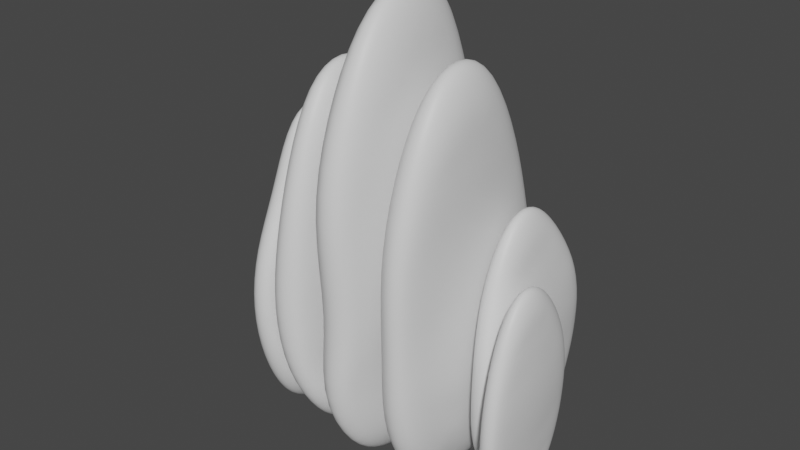 # Source: Hive3UnwrappedAndPaintable.blend  (saved by Blender 2.92.15; exported with 4.5.12 LTS)
import bpy
from mathutils import Matrix  # noqa: F401  (used for matrix-valued properties, if any)

bpy.ops.wm.read_factory_settings(use_empty=True)
scene = bpy.context.scene
scene.name = 'Scene'

# ---- collections
col_collection = bpy.data.collections.new('Collection'); scene.collection.children.link(col_collection)

# ---- materials (node trees are filled in below, after node groups)
mat_hive = bpy.data.materials.new('Hive')
mat_hive.use_transparent_shadow = False

# ---- material node trees
mat_hive.use_nodes = True; mat_hive.node_tree.nodes.clear()
_N = mat_hive.node_tree.nodes; _L = mat_hive.node_tree.links
n0 = _N.new('ShaderNodeBsdfPrincipled'); n0.name = 'Principled BSDF'; n0.location = (10, 300)
n0.distribution = 'GGX'
n0.subsurface_method = 'BURLEY'
n0.inputs[3].default_value = 1.45
n0.inputs[27].default_value = (0.0, 0.0, 0.0, 1.0)
n0.inputs[28].default_value = 1.0
n1 = _N.new('ShaderNodeOutputMaterial'); n1.name = 'Material Output'; n1.location = (300, 300)
_L.new(n0.outputs[0], n1.inputs[0])
n1.is_active_output = True

# ---- world
world_world = bpy.data.worlds.new('World'); scene.world = world_world
world_world.use_nodes = True; world_world.node_tree.nodes.clear()
_N = world_world.node_tree.nodes; _L = world_world.node_tree.links
n0 = _N.new('ShaderNodeOutputWorld'); n0.name = 'World Output'; n0.location = (300, 300)
n1 = _N.new('ShaderNodeBackground'); n1.name = 'Background'; n1.location = (10, 300)
n1.inputs[0].default_value = (0.05088, 0.05088, 0.05088, 1.0)
_L.new(n1.outputs[0], n0.inputs[0])
n0.is_active_output = True
world_world.color = (0.05088, 0.05088, 0.05088)
world_world.use_sun_shadow = False
world_world.sun_shadow_jitter_overblur = 0.0

# ---- meshes
me_circle_001 = bpy.data.meshes.new('Circle.001')
me_circle_001.from_pydata([(1.139, 0.381, 0.8784), (1.153, 0.3466, 1.215), (1.144, 0.2504, 1.511), (1.124, 0.09524, 1.73), (1.121, -0.07098, 1.797), (1.123, -0.2349, 1.728), (1.139, -0.3782, 1.501), (1.158, -0.4794, 1.224), (1.157, -0.5147, 0.8975), (1.134, -0.4762, 0.5417), (1.115, -0.38, 0.2842), (1.105, -0.2422, 0.1851), (1.101, -0.07827, 0.1496), (1.101, 0.08896, 0.1788), (1.104, 0.2394, 0.2808), (1.115, 0.3442, 0.5368), (1.15, -0.07739, 0.05469), (1.15, 0.1096, 0.08857), (1.166, -0.2551, 1.832), (1.175, -0.414, 1.559), (1.153, 0.2763, 0.2007), (1.194, -0.5264, 1.242), (1.16, 0.3989, 0.4868), (1.195, -0.5659, 0.8743), (1.182, 0.4432, 0.8685), (1.198, 0.4039, 1.249), (1.173, -0.5227, 0.477), (1.187, 0.2907, 1.583), (1.158, -0.4157, 0.1964), (1.167, 0.1143, 1.834), (1.153, -0.261, 0.09131), (1.166, -0.07098, 1.914), (1.13, -0.09256, 1.064), (1.104, -0.08945, 0.6122), (1.12, -0.08163, 1.433), (1.113, -0.07451, 1.606), (1.091, -0.08395, 0.3738), (1.307, 0.3677, 0.8461), (1.319, 0.3399, 1.189), (1.313, 0.244, 1.493), (1.3, 0.09307, 1.726), (1.299, -0.07098, 1.797), (1.299, -0.2341, 1.724), (1.307, -0.3762, 1.483), (1.32, -0.4748, 1.194), (1.32, -0.5072, 0.8656), (1.304, -0.4702, 0.5199), (1.293, -0.3758, 0.2741), (1.29, -0.2383, 0.1811), (1.288, -0.07581, 0.149), (1.288, 0.08735, 0.1815), (1.29, 0.2294, 0.277), (1.295, 0.3335, 0.5185), (1.243, -0.07593, 0.0541), (1.243, 0.1082, 0.09062), (1.255, -0.2551, 1.832), (1.26, -0.4138, 1.553), (1.245, 0.2701, 0.1997), (1.276, -0.5254, 1.229), (1.251, 0.3919, 0.4785), (1.277, -0.5624, 0.8594), (1.266, 0.4342, 0.8517), (1.281, 0.3993, 1.237), (1.258, -0.5202, 0.4677), (1.272, 0.2867, 1.575), (1.248, -0.4143, 0.1941), (1.255, 0.1136, 1.833), (1.245, -0.2593, 0.09037), (1.255, -0.07098, 1.914), (1.356, -0.08107, 1.015), (1.327, -0.0789, 0.581), (1.334, -0.07543, 1.404), (1.317, -0.07169, 1.594), (1.306, -0.07674, 0.3589), (1.224, 0.4551, 0.86), (1.241, 0.4163, 1.254), (1.23, 0.2989, 1.599), (1.211, 0.1189, 1.86), (1.21, -0.07098, 1.943), (1.21, -0.2604, 1.859), (1.216, -0.4234, 1.572), (1.234, -0.5383, 1.242), (1.235, -0.5776, 0.863), (1.214, -0.5337, 0.4576), (1.203, -0.4245, 0.1746), (1.199, -0.2652, 0.06765), (1.198, -0.07655, 0.03035), (1.197, 0.1141, 0.06688), (1.2, 0.2827, 0.1802), (1.206, 0.4093, 0.4719)], [], [(17, 16, 12, 13), (19, 18, 5, 6), (20, 17, 13, 14), (21, 19, 6, 7), (22, 20, 14, 15), (23, 21, 7, 8), (25, 24, 0, 1), (24, 22, 15, 0), (26, 23, 8, 9), (27, 25, 1, 2), (28, 26, 9, 10), (29, 27, 2, 3), (30, 28, 10, 11), (31, 29, 3, 4), (16, 30, 11, 12), (18, 31, 4, 5), (79, 78, 31, 18), (86, 85, 30, 16), (78, 77, 29, 31), (85, 84, 28, 30), (77, 76, 27, 29), (84, 83, 26, 28), (76, 75, 25, 27), (83, 82, 23, 26), (74, 89, 22, 24), (75, 74, 24, 25), (82, 81, 21, 23), (89, 88, 20, 22), (81, 80, 19, 21), (88, 87, 17, 20), (80, 79, 18, 19), (87, 86, 16, 17), (36, 11, 10), (12, 11, 36), (12, 36, 13), (13, 36, 14), (14, 36, 15), (36, 33, 15), (36, 9, 33), (10, 9, 36), (15, 33, 0), (33, 32, 0), (8, 33, 9), (33, 8, 32), (8, 7, 32), (0, 32, 1), (32, 34, 1), (32, 7, 34), (7, 6, 34), (1, 34, 2), (34, 35, 2), (34, 6, 35), (6, 5, 35), (2, 35, 3), (3, 35, 4), (4, 35, 5), (54, 50, 49, 53), (56, 43, 42, 55), (57, 51, 50, 54), (58, 44, 43, 56), (59, 52, 51, 57), (60, 45, 44, 58), (62, 38, 37, 61), (61, 37, 52, 59), (63, 46, 45, 60), (64, 39, 38, 62), (65, 47, 46, 63), (66, 40, 39, 64), (67, 48, 47, 65), (68, 41, 40, 66), (53, 49, 48, 67), (55, 42, 41, 68), (79, 55, 68, 78), (86, 53, 67, 85), (78, 68, 66, 77), (85, 67, 65, 84), (77, 66, 64, 76), (84, 65, 63, 83), (76, 64, 62, 75), (83, 63, 60, 82), (74, 61, 59, 89), (75, 62, 61, 74), (82, 60, 58, 81), (89, 59, 57, 88), (81, 58, 56, 80), (88, 57, 54, 87), (80, 56, 55, 79), (87, 54, 53, 86), (73, 47, 48), (49, 73, 48), (49, 50, 73), (50, 51, 73), (51, 52, 73), (73, 52, 70), (73, 70, 46), (47, 73, 46), (52, 37, 70), (70, 37, 69), (45, 46, 70), (70, 69, 45), (45, 69, 44), (37, 38, 69), (69, 38, 71), (69, 71, 44), (44, 71, 43), (38, 39, 71), (71, 39, 72), (71, 72, 43), (43, 72, 42), (39, 40, 72), (40, 41, 72), (41, 42, 72)])
me_circle_001.polygons.foreach_set('use_smooth', [True] * 112)
_uv = me_circle_001.uv_layers.new(name='UVMap')
_uv.uv.foreach_set('vector', [0.7817, 0.4796, 0.7627, 0.4971, 0.7527, 0.4786, 0.7783, 0.4694, 0.9066, 0.5412, 0.932, 0.5265, 0.9312, 0.5376, 0.9056, 0.5486, 0.7955, 0.4713, 0.7817, 0.4796, 0.7783, 0.4694, 0.7955, 0.464, 0.8766, 0.5493, 0.9066, 0.5412, 0.9056, 0.5486, 0.8768, 0.555, 0.815, 0.4623, 0.7955, 0.4713, 0.7955, 0.464, 0.8155, 0.4555, 0.8443, 0.5503, 0.8766, 0.5493, 0.8768, 0.555, 0.8457, 0.5561, 0.8765, 0.458, 0.8442, 0.4563, 0.8443, 0.4498, 0.8755, 0.4508, 0.8442, 0.4563, 0.815, 0.4623, 0.8155, 0.4555, 0.8443, 0.4498, 0.813, 0.5435, 0.8443, 0.5503, 0.8457, 0.5561, 0.8151, 0.5503, 0.9062, 0.466, 0.8765, 0.458, 0.8755, 0.4508, 0.9046, 0.4576, 0.7941, 0.5345, 0.813, 0.5435, 0.8151, 0.5503, 0.7947, 0.5421, 0.9312, 0.4785, 0.9062, 0.466, 0.9046, 0.4576, 0.9306, 0.4672, 0.7813, 0.5267, 0.7941, 0.5345, 0.7947, 0.5421, 0.7783, 0.5372, 0.9515, 0.4952, 0.9312, 0.4785, 0.9306, 0.4672, 0.9561, 0.4734, 0.7628, 0.5093, 0.7813, 0.5267, 0.7783, 0.5372, 0.7533, 0.5279, 0.932, 0.5265, 0.9516, 0.5096, 0.9561, 0.5311, 0.9312, 0.5376, 0.9301, 0.5219, 0.9469, 0.5024, 0.9516, 0.5096, 0.932, 0.5265, 0.7692, 0.5032, 0.7841, 0.5227, 0.7813, 0.5267, 0.7628, 0.5093, 0.9469, 0.5024, 0.9293, 0.4831, 0.9312, 0.4785, 0.9515, 0.4952, 0.7841, 0.5227, 0.7951, 0.5311, 0.7941, 0.5345, 0.7813, 0.5267, 0.9293, 0.4831, 0.9053, 0.47, 0.9062, 0.466, 0.9312, 0.4785, 0.7951, 0.5311, 0.8132, 0.5399, 0.813, 0.5435, 0.7941, 0.5345, 0.9053, 0.47, 0.8761, 0.4617, 0.8765, 0.458, 0.9062, 0.466, 0.8132, 0.5399, 0.8438, 0.5467, 0.8443, 0.5503, 0.813, 0.5435, 0.8441, 0.46, 0.8155, 0.466, 0.815, 0.4623, 0.8442, 0.4563, 0.8761, 0.4617, 0.8441, 0.46, 0.8442, 0.4563, 0.8765, 0.458, 0.8438, 0.5467, 0.8758, 0.5457, 0.8766, 0.5493, 0.8443, 0.5503, 0.8155, 0.466, 0.7965, 0.4748, 0.7955, 0.4713, 0.815, 0.4623, 0.8758, 0.5457, 0.9055, 0.5372, 0.9066, 0.5412, 0.8766, 0.5493, 0.7965, 0.4748, 0.7845, 0.4836, 0.7817, 0.4796, 0.7955, 0.4713, 0.9055, 0.5372, 0.9301, 0.5219, 0.932, 0.5265, 0.9066, 0.5412, 0.7845, 0.4836, 0.7692, 0.5032, 0.7627, 0.4971, 0.7817, 0.4796, 0.7633, 0.5728, 0.7783, 0.5372, 0.7947, 0.5421, 0.7533, 0.5279, 0.7783, 0.5372, 0.7633, 0.5728, 0.7527, 0.4786, 0.7597, 0.4313, 0.7783, 0.4694, 0.7783, 0.4694, 0.7597, 0.4313, 0.7955, 0.464, 0.7955, 0.464, 0.7597, 0.4313, 0.8155, 0.4555, 0.7597, 0.4313, 0.7914, 0.4025, 0.8155, 0.4555, 0.7633, 0.5728, 0.8151, 0.5503, 0.7955, 0.598, 0.7947, 0.5421, 0.8151, 0.5503, 0.7633, 0.5728, 0.8155, 0.4555, 0.7914, 0.4025, 0.8443, 0.4498, 0.7914, 0.4025, 0.8704, 0.3891, 0.8443, 0.4498, 0.8457, 0.5561, 0.7955, 0.598, 0.8151, 0.5503, 0.7955, 0.598, 0.8457, 0.5561, 0.8701, 0.6093, 0.8457, 0.5561, 0.8768, 0.555, 0.8701, 0.6093, 0.8443, 0.4498, 0.8704, 0.3891, 0.8755, 0.4508, 0.8704, 0.3891, 0.9277, 0.4171, 0.8755, 0.4508, 0.8701, 0.6093, 0.8768, 0.555, 0.9262, 0.5841, 0.8768, 0.555, 0.9056, 0.5486, 0.9262, 0.5841, 0.8755, 0.4508, 0.9277, 0.4171, 0.9046, 0.4576, 0.9277, 0.4171, 0.9465, 0.4397, 0.9046, 0.4576, 0.9262, 0.5841, 0.9056, 0.5486, 0.9459, 0.5634, 0.9056, 0.5486, 0.9312, 0.5376, 0.9459, 0.5634, 0.9046, 0.4576, 0.9465, 0.4397, 0.9306, 0.4672, 0.9306, 0.4672, 0.9465, 0.4397, 0.9561, 0.4734, 0.9561, 0.5311, 0.9459, 0.5634, 0.9312, 0.5376, 0.788, 0.4864, 0.7953, 0.4901, 0.7898, 0.5033, 0.7776, 0.5032, 0.9024, 0.5339, 0.8957, 0.5294, 0.9164, 0.5169, 0.926, 0.5193, 0.7986, 0.4776, 0.8036, 0.4813, 0.7953, 0.4901, 0.788, 0.4864, 0.8743, 0.5421, 0.8714, 0.5365, 0.8957, 0.5294, 0.9024, 0.5339, 0.8168, 0.4693, 0.8202, 0.4742, 0.8036, 0.4813, 0.7986, 0.4776, 0.8441, 0.5431, 0.8451, 0.5375, 0.8714, 0.5365, 0.8743, 0.5421, 0.8745, 0.4653, 0.8708, 0.471, 0.844, 0.4699, 0.8439, 0.4638, 0.8439, 0.4638, 0.844, 0.4699, 0.8202, 0.4742, 0.8168, 0.4693, 0.8149, 0.5368, 0.8194, 0.5324, 0.8451, 0.5375, 0.8441, 0.5431, 0.9024, 0.4731, 0.8955, 0.4778, 0.8708, 0.471, 0.8745, 0.4653, 0.7973, 0.5286, 0.8026, 0.5253, 0.8194, 0.5324, 0.8149, 0.5368, 0.9252, 0.4859, 0.9158, 0.489, 0.8955, 0.4778, 0.9024, 0.4731, 0.7876, 0.52, 0.7949, 0.5165, 0.8026, 0.5253, 0.7973, 0.5286, 0.9381, 0.5025, 0.9237, 0.5028, 0.9158, 0.489, 0.9252, 0.4859, 0.7776, 0.5032, 0.7898, 0.5033, 0.7949, 0.5165, 0.7876, 0.52, 0.926, 0.5193, 0.9164, 0.5169, 0.9237, 0.5028, 0.9381, 0.5025, 0.9301, 0.5219, 0.926, 0.5193, 0.9381, 0.5025, 0.9469, 0.5024, 0.7692, 0.5032, 0.7776, 0.5032, 0.7876, 0.52, 0.7841, 0.5227, 0.9469, 0.5024, 0.9381, 0.5025, 0.9252, 0.4859, 0.9293, 0.4831, 0.7841, 0.5227, 0.7876, 0.52, 0.7973, 0.5286, 0.7951, 0.5311, 0.9293, 0.4831, 0.9252, 0.4859, 0.9024, 0.4731, 0.9053, 0.47, 0.7951, 0.5311, 0.7973, 0.5286, 0.8149, 0.5368, 0.8132, 0.5399, 0.9053, 0.47, 0.9024, 0.4731, 0.8745, 0.4653, 0.8761, 0.4617, 0.8132, 0.5399, 0.8149, 0.5368, 0.8441, 0.5431, 0.8438, 0.5467, 0.8441, 0.46, 0.8439, 0.4638, 0.8168, 0.4693, 0.8155, 0.466, 0.8761, 0.4617, 0.8745, 0.4653, 0.8439, 0.4638, 0.8441, 0.46, 0.8438, 0.5467, 0.8441, 0.5431, 0.8743, 0.5421, 0.8758, 0.5457, 0.8155, 0.466, 0.8168, 0.4693, 0.7986, 0.4776, 0.7965, 0.4748, 0.8758, 0.5457, 0.8743, 0.5421, 0.9024, 0.5339, 0.9055, 0.5372, 0.7965, 0.4748, 0.7986, 0.4776, 0.788, 0.4864, 0.7845, 0.4836, 0.9055, 0.5372, 0.9024, 0.5339, 0.926, 0.5193, 0.9301, 0.5219, 0.7845, 0.4836, 0.788, 0.4864, 0.7776, 0.5032, 0.7692, 0.5032, 0.8079, 0.5036, 0.8026, 0.5253, 0.7949, 0.5165, 0.7898, 0.5033, 0.8079, 0.5036, 0.7949, 0.5165, 0.7898, 0.5033, 0.7953, 0.4901, 0.8079, 0.5036, 0.7953, 0.4901, 0.8036, 0.4813, 0.8079, 0.5036, 0.8036, 0.4813, 0.8202, 0.4742, 0.8079, 0.5036, 0.8079, 0.5036, 0.8202, 0.4742, 0.8246, 0.504, 0.8079, 0.5036, 0.8246, 0.504, 0.8194, 0.5324, 0.8026, 0.5253, 0.8079, 0.5036, 0.8194, 0.5324, 0.8202, 0.4742, 0.844, 0.4699, 0.8246, 0.504, 0.8246, 0.504, 0.844, 0.4699, 0.8579, 0.5045, 0.8451, 0.5375, 0.8194, 0.5324, 0.8246, 0.504, 0.8246, 0.504, 0.8579, 0.5045, 0.8451, 0.5375, 0.8451, 0.5375, 0.8579, 0.5045, 0.8714, 0.5365, 0.844, 0.4699, 0.8708, 0.471, 0.8579, 0.5045, 0.8579, 0.5045, 0.8708, 0.471, 0.8892, 0.5041, 0.8579, 0.5045, 0.8892, 0.5041, 0.8714, 0.5365, 0.8714, 0.5365, 0.8892, 0.5041, 0.8957, 0.5294, 0.8708, 0.471, 0.8955, 0.4778, 0.8892, 0.5041, 0.8892, 0.5041, 0.8955, 0.4778, 0.9053, 0.5034, 0.8892, 0.5041, 0.9053, 0.5034, 0.8957, 0.5294, 0.8957, 0.5294, 0.9053, 0.5034, 0.9164, 0.5169, 0.8955, 0.4778, 0.9158, 0.489, 0.9053, 0.5034, 0.9158, 0.489, 0.9237, 0.5028, 0.9053, 0.5034, 0.9237, 0.5028, 0.9164, 0.5169, 0.9053, 0.5034])
me_circle_001.materials.append(mat_hive)
me_circle_001.use_remesh_fix_poles = True
me_circle_001.use_remesh_preserve_attributes = False
me_circle_001.use_mirror_vertex_groups = False
me_circle_001.update()
me_circle_002 = bpy.data.meshes.new('Circle.002')
me_circle_002.from_pydata([(0.8472, 0.9163, 1.112), (0.8632, 0.8533, 1.496), (0.8377, 0.7159, 1.825), (0.8052, 0.5167, 2.072), (0.8008, 0.316, 2.151), (0.8008, 0.1196, 2.064), (0.8027, -0.0477, 1.758), (0.8367, -0.1697, 1.444), (0.8639, -0.2264, 1.109), (0.829, -0.1813, 0.6802), (0.7794, -0.03779, 0.3175), (0.7678, 0.1591, 0.1717), (0.7766, 0.3855, 0.1371), (0.7901, 0.6037, 0.2086), (0.8023, 0.7825, 0.3694), (0.8178, 0.8946, 0.7083), (0.8329, 0.3718, 0.01863), (0.8453, 0.6138, 0.09321), (0.8544, 0.09442, 2.193), (0.8545, -0.09343, 1.844), (0.8566, 0.8178, 0.2711), (0.8874, -0.2269, 1.478), (0.869, 0.9561, 0.6509), (0.9193, -0.2919, 1.102), (0.901, 0.9852, 1.105), (0.9198, 0.9167, 1.542), (0.8799, -0.2418, 0.6146), (0.8853, 0.7564, 1.904), (0.8311, -0.08638, 0.2179), (0.8548, 0.5379, 2.194), (0.8236, 0.1254, 0.06292), (0.8544, 0.316, 2.292), (0.7925, 0.3323, 1.228), (0.7703, 0.3535, 0.7065), (0.7898, 0.3352, 1.692), (0.7876, 0.3221, 1.915), (0.7608, 0.3838, 0.4189), (1.068, 0.923, 1.125), (1.088, 0.8636, 1.516), (1.058, 0.7224, 1.838), (1.021, 0.5187, 2.076), (1.015, 0.316, 2.151), (1.015, 0.1196, 2.064), (1.016, -0.04746, 1.757), (1.048, -0.173, 1.442), (1.074, -0.2253, 1.101), (1.037, -0.1824, 0.673), (0.9939, -0.05406, 0.3301), (0.9864, 0.1325, 0.1946), (0.996, 0.3544, 0.165), (1.009, 0.5763, 0.2352), (1.02, 0.7632, 0.389), (1.036, 0.8917, 0.7187), (0.9423, 0.356, 0.03345), (0.9545, 0.6001, 0.1075), (0.9613, 0.09442, 2.193), (0.9614, -0.09341, 1.844), (0.9654, 0.8085, 0.2818), (0.9931, -0.2298, 1.477), (0.9775, 0.9543, 0.6558), (1.024, -0.2923, 1.098), (1.011, 0.9884, 1.111), (1.032, 0.9219, 1.552), (0.9822, -0.2424, 0.6102), (0.995, 0.7592, 1.909), (0.9373, -0.09477, 0.2239), (0.962, 0.5382, 2.195), (0.9327, 0.112, 0.07502), (0.9613, 0.316, 2.292), (1.096, 0.3408, 1.233), (1.05, 0.3397, 0.7181), (1.07, 0.3409, 1.703), (1.043, 0.3249, 1.92), (1.02, 0.3541, 0.4422), (0.9555, 1.004, 1.106), (0.9757, 0.9346, 1.557), (0.938, 0.7675, 1.925), (0.9079, 0.544, 2.226), (0.9079, 0.316, 2.328), (0.9079, 0.08803, 2.226), (0.9079, -0.1052, 1.866), (0.9396, -0.2426, 1.486), (0.9722, -0.3087, 1.098), (0.9306, -0.2573, 0.5959), (0.8841, -0.1022, 0.1956), (0.8787, 0.1118, 0.041), (0.8882, 0.3619, -0.004876), (0.9002, 0.6105, 0.06988), (0.9109, 0.8225, 0.2502), (0.9225, 0.9705, 0.638)], [], [(17, 16, 12, 13), (19, 18, 5, 6), (20, 17, 13, 14), (21, 19, 6, 7), (22, 20, 14, 15), (23, 21, 7, 8), (25, 24, 0, 1), (24, 22, 15, 0), (26, 23, 8, 9), (27, 25, 1, 2), (28, 26, 9, 10), (29, 27, 2, 3), (30, 28, 10, 11), (31, 29, 3, 4), (16, 30, 11, 12), (18, 31, 4, 5), (79, 78, 31, 18), (86, 85, 30, 16), (78, 77, 29, 31), (85, 84, 28, 30), (77, 76, 27, 29), (84, 83, 26, 28), (76, 75, 25, 27), (83, 82, 23, 26), (74, 89, 22, 24), (75, 74, 24, 25), (82, 81, 21, 23), (89, 88, 20, 22), (81, 80, 19, 21), (88, 87, 17, 20), (80, 79, 18, 19), (87, 86, 16, 17), (36, 11, 10), (12, 11, 36), (12, 36, 13), (13, 36, 14), (14, 36, 15), (36, 33, 15), (36, 9, 33), (10, 9, 36), (15, 33, 0), (33, 32, 0), (8, 33, 9), (33, 8, 32), (8, 7, 32), (0, 32, 1), (32, 34, 1), (32, 7, 34), (7, 6, 34), (1, 34, 2), (34, 35, 2), (34, 6, 35), (6, 5, 35), (2, 35, 3), (3, 35, 4), (4, 35, 5), (54, 50, 49, 53), (56, 43, 42, 55), (57, 51, 50, 54), (58, 44, 43, 56), (59, 52, 51, 57), (60, 45, 44, 58), (62, 38, 37, 61), (61, 37, 52, 59), (63, 46, 45, 60), (64, 39, 38, 62), (65, 47, 46, 63), (66, 40, 39, 64), (67, 48, 47, 65), (68, 41, 40, 66), (53, 49, 48, 67), (55, 42, 41, 68), (79, 55, 68, 78), (86, 53, 67, 85), (78, 68, 66, 77), (85, 67, 65, 84), (77, 66, 64, 76), (84, 65, 63, 83), (76, 64, 62, 75), (83, 63, 60, 82), (74, 61, 59, 89), (75, 62, 61, 74), (82, 60, 58, 81), (89, 59, 57, 88), (81, 58, 56, 80), (88, 57, 54, 87), (80, 56, 55, 79), (87, 54, 53, 86), (73, 47, 48), (49, 73, 48), (49, 50, 73), (50, 51, 73), (51, 52, 73), (73, 52, 70), (73, 70, 46), (47, 73, 46), (52, 37, 70), (70, 37, 69), (45, 46, 70), (70, 69, 45), (45, 69, 44), (37, 38, 69), (69, 38, 71), (69, 71, 44), (44, 71, 43), (38, 39, 71), (71, 39, 72), (71, 72, 43), (43, 72, 42), (39, 40, 72), (40, 41, 72), (41, 42, 72)])
me_circle_002.polygons.foreach_set('use_smooth', [True] * 112)
_uv = me_circle_002.uv_layers.new(name='UVMap')
_uv.uv.foreach_set('vector', [0.03536, 0.8384, 0.01058, 0.8644, 0.0002121, 0.8403, 0.03361, 0.8251, 0.1887, 0.9117, 0.2197, 0.8918, 0.2188, 0.9056, 0.1871, 0.9222, 0.05492, 0.826, 0.03536, 0.8384, 0.03361, 0.8251, 0.05636, 0.8171, 0.1543, 0.9219, 0.1887, 0.9117, 0.1871, 0.9222, 0.1539, 0.9295, 0.0818, 0.8137, 0.05492, 0.826, 0.05636, 0.8171, 0.08286, 0.806, 0.1217, 0.9231, 0.1543, 0.9219, 0.1539, 0.9295, 0.122, 0.9304, 0.1539, 0.8093, 0.1172, 0.807, 0.1172, 0.7996, 0.1526, 0.8009, 0.1172, 0.807, 0.0818, 0.8137, 0.08286, 0.806, 0.1172, 0.7996, 0.08429, 0.9188, 0.1217, 0.9231, 0.122, 0.9304, 0.08615, 0.9265, 0.1875, 0.8175, 0.1539, 0.8093, 0.1526, 0.8009, 0.1862, 0.8082, 0.05646, 0.9098, 0.08429, 0.9188, 0.08615, 0.9265, 0.05739, 0.9188, 0.2183, 0.8332, 0.1875, 0.8175, 0.1862, 0.8082, 0.2179, 0.8194, 0.03807, 0.9006, 0.05646, 0.9098, 0.05739, 0.9188, 0.03374, 0.9128, 0.2428, 0.8539, 0.2183, 0.8332, 0.2179, 0.8194, 0.2487, 0.8278, 0.0101, 0.8799, 0.03807, 0.9006, 0.03374, 0.9128, 0.0004942, 0.9032, 0.2197, 0.8918, 0.243, 0.8712, 0.2487, 0.8969, 0.2188, 0.9056, 0.2174, 0.8863, 0.2372, 0.8626, 0.243, 0.8712, 0.2197, 0.8918, 0.01739, 0.8724, 0.0414, 0.8962, 0.03807, 0.9006, 0.0101, 0.8799, 0.2372, 0.8626, 0.2158, 0.8389, 0.2183, 0.8332, 0.2428, 0.8539, 0.0414, 0.8962, 0.05778, 0.9057, 0.05646, 0.9098, 0.03807, 0.9006, 0.2158, 0.8389, 0.1863, 0.8227, 0.1875, 0.8175, 0.2183, 0.8332, 0.05778, 0.9057, 0.0846, 0.9146, 0.08429, 0.9188, 0.05646, 0.9098, 0.1863, 0.8227, 0.1538, 0.8144, 0.1539, 0.8093, 0.1875, 0.8175, 0.0846, 0.9146, 0.1216, 0.9187, 0.1217, 0.9231, 0.08429, 0.9188, 0.1178, 0.8117, 0.08269, 0.8181, 0.0818, 0.8137, 0.1172, 0.807, 0.1538, 0.8144, 0.1178, 0.8117, 0.1172, 0.807, 0.1539, 0.8093, 0.1216, 0.9187, 0.1535, 0.9172, 0.1543, 0.9219, 0.1217, 0.9231, 0.08269, 0.8181, 0.05612, 0.8304, 0.05492, 0.826, 0.0818, 0.8137, 0.1535, 0.9172, 0.1874, 0.9063, 0.1887, 0.9117, 0.1543, 0.9219, 0.05612, 0.8304, 0.0383, 0.8436, 0.03536, 0.8384, 0.05492, 0.826, 0.1874, 0.9063, 0.2174, 0.8863, 0.2197, 0.8918, 0.1887, 0.9117, 0.0383, 0.8436, 0.01739, 0.8724, 0.01058, 0.8644, 0.03536, 0.8384, 0.01246, 0.9632, 0.03374, 0.9128, 0.05739, 0.9188, 0.0004942, 0.9032, 0.03374, 0.9128, 0.01246, 0.9632, 0.0002121, 0.8403, 0.01037, 0.7801, 0.03361, 0.8251, 0.03361, 0.8251, 0.01037, 0.7801, 0.05636, 0.8171, 0.05636, 0.8171, 0.01037, 0.7801, 0.08286, 0.806, 0.01037, 0.7801, 0.04707, 0.7449, 0.08286, 0.806, 0.01246, 0.9632, 0.08615, 0.9265, 0.05485, 0.9887, 0.05739, 0.9188, 0.08615, 0.9265, 0.01246, 0.9632, 0.08286, 0.806, 0.04707, 0.7449, 0.1172, 0.7996, 0.04707, 0.7449, 0.1362, 0.7249, 0.1172, 0.7996, 0.122, 0.9304, 0.05485, 0.9887, 0.08615, 0.9265, 0.05485, 0.9887, 0.122, 0.9304, 0.1427, 0.9998, 0.122, 0.9304, 0.1539, 0.9295, 0.1427, 0.9998, 0.1172, 0.7996, 0.1362, 0.7249, 0.1526, 0.8009, 0.1362, 0.7249, 0.2105, 0.758, 0.1526, 0.8009, 0.1427, 0.9998, 0.1539, 0.9295, 0.2148, 0.9667, 0.1539, 0.9295, 0.1871, 0.9222, 0.2148, 0.9667, 0.1526, 0.8009, 0.2105, 0.758, 0.1862, 0.8082, 0.2105, 0.758, 0.2365, 0.7861, 0.1862, 0.8082, 0.2148, 0.9667, 0.1871, 0.9222, 0.2381, 0.9374, 0.1871, 0.9222, 0.2188, 0.9056, 0.2381, 0.9374, 0.1862, 0.8082, 0.2365, 0.7861, 0.2179, 0.8194, 0.2179, 0.8194, 0.2365, 0.7861, 0.2487, 0.8278, 0.2487, 0.8969, 0.2381, 0.9374, 0.2188, 0.9056, 0.0436, 0.8469, 0.0548, 0.8507, 0.04675, 0.8698, 0.02932, 0.8717, 0.1836, 0.9024, 0.1751, 0.8972, 0.2009, 0.8808, 0.2124, 0.8833, 0.05954, 0.8335, 0.06738, 0.8376, 0.0548, 0.8507, 0.0436, 0.8469, 0.1519, 0.9127, 0.1487, 0.9064, 0.1751, 0.8972, 0.1836, 0.9024, 0.08518, 0.8219, 0.09071, 0.8274, 0.06738, 0.8376, 0.05954, 0.8335, 0.1219, 0.9145, 0.1225, 0.9082, 0.1487, 0.9064, 0.1519, 0.9127, 0.1528, 0.8189, 0.1502, 0.8253, 0.1206, 0.8227, 0.1188, 0.8161, 0.1188, 0.8161, 0.1206, 0.8227, 0.09071, 0.8274, 0.08518, 0.8219, 0.08656, 0.911, 0.09149, 0.9055, 0.1225, 0.9082, 0.1219, 0.9145, 0.1832, 0.8269, 0.1768, 0.8323, 0.1502, 0.8253, 0.1528, 0.8189, 0.06045, 0.9027, 0.06719, 0.8984, 0.09149, 0.9055, 0.08656, 0.911, 0.2107, 0.8423, 0.1995, 0.8462, 0.1768, 0.8323, 0.1832, 0.8269, 0.04568, 0.8929, 0.0547, 0.8877, 0.06719, 0.8984, 0.06045, 0.9027, 0.2266, 0.8628, 0.2091, 0.8634, 0.1995, 0.8462, 0.2107, 0.8423, 0.02932, 0.8717, 0.04675, 0.8698, 0.0547, 0.8877, 0.04568, 0.8929, 0.2124, 0.8833, 0.2009, 0.8808, 0.2091, 0.8634, 0.2266, 0.8628, 0.2174, 0.8863, 0.2124, 0.8833, 0.2266, 0.8628, 0.2372, 0.8626, 0.01739, 0.8724, 0.02932, 0.8717, 0.04568, 0.8929, 0.0414, 0.8962, 0.2372, 0.8626, 0.2266, 0.8628, 0.2107, 0.8423, 0.2158, 0.8389, 0.0414, 0.8962, 0.04568, 0.8929, 0.06045, 0.9027, 0.05778, 0.9057, 0.2158, 0.8389, 0.2107, 0.8423, 0.1832, 0.8269, 0.1863, 0.8227, 0.05778, 0.9057, 0.06045, 0.9027, 0.08656, 0.911, 0.0846, 0.9146, 0.1863, 0.8227, 0.1832, 0.8269, 0.1528, 0.8189, 0.1538, 0.8144, 0.0846, 0.9146, 0.08656, 0.911, 0.1219, 0.9145, 0.1216, 0.9187, 0.1178, 0.8117, 0.1188, 0.8161, 0.08518, 0.8219, 0.08269, 0.8181, 0.1538, 0.8144, 0.1528, 0.8189, 0.1188, 0.8161, 0.1178, 0.8117, 0.1216, 0.9187, 0.1219, 0.9145, 0.1519, 0.9127, 0.1535, 0.9172, 0.08269, 0.8181, 0.08518, 0.8219, 0.05954, 0.8335, 0.05612, 0.8304, 0.1535, 0.9172, 0.1519, 0.9127, 0.1836, 0.9024, 0.1874, 0.9063, 0.05612, 0.8304, 0.05954, 0.8335, 0.0436, 0.8469, 0.0383, 0.8436, 0.1874, 0.9063, 0.1836, 0.9024, 0.2124, 0.8833, 0.2174, 0.8863, 0.0383, 0.8436, 0.0436, 0.8469, 0.02932, 0.8717, 0.01739, 0.8724, 0.07119, 0.8679, 0.06719, 0.8984, 0.0547, 0.8877, 0.04675, 0.8698, 0.07119, 0.8679, 0.0547, 0.8877, 0.04675, 0.8698, 0.0548, 0.8507, 0.07119, 0.8679, 0.0548, 0.8507, 0.06738, 0.8376, 0.07119, 0.8679, 0.06738, 0.8376, 0.09071, 0.8274, 0.07119, 0.8679, 0.07119, 0.8679, 0.09071, 0.8274, 0.09243, 0.8678, 0.07119, 0.8679, 0.09243, 0.8678, 0.09149, 0.9055, 0.06719, 0.8984, 0.07119, 0.8679, 0.09149, 0.9055, 0.09071, 0.8274, 0.1206, 0.8227, 0.09243, 0.8678, 0.09243, 0.8678, 0.1206, 0.8227, 0.1319, 0.8661, 0.1225, 0.9082, 0.09149, 0.9055, 0.09243, 0.8678, 0.09243, 0.8678, 0.1319, 0.8661, 0.1225, 0.9082, 0.1225, 0.9082, 0.1319, 0.8661, 0.1487, 0.9064, 0.1206, 0.8227, 0.1502, 0.8253, 0.1319, 0.8661, 0.1319, 0.8661, 0.1502, 0.8253, 0.1694, 0.8643, 0.1319, 0.8661, 0.1694, 0.8643, 0.1487, 0.9064, 0.1487, 0.9064, 0.1694, 0.8643, 0.1751, 0.8972, 0.1502, 0.8253, 0.1768, 0.8323, 0.1694, 0.8643, 0.1694, 0.8643, 0.1768, 0.8323, 0.1879, 0.8642, 0.1694, 0.8643, 0.1879, 0.8642, 0.1751, 0.8972, 0.1751, 0.8972, 0.1879, 0.8642, 0.2009, 0.8808, 0.1768, 0.8323, 0.1995, 0.8462, 0.1879, 0.8642, 0.1995, 0.8462, 0.2091, 0.8634, 0.1879, 0.8642, 0.2091, 0.8634, 0.2009, 0.8808, 0.1879, 0.8642])
me_circle_002.materials.append(mat_hive)
me_circle_002.use_remesh_fix_poles = True
me_circle_002.use_remesh_preserve_attributes = False
me_circle_002.use_mirror_vertex_groups = False
me_circle_002.update()
me_circle_003 = bpy.data.meshes.new('Circle.003')
me_circle_003.from_pydata([(0.3688, 0.7691, 1.451), (0.3858, 0.6777, 2.036), (0.3808, 0.518, 2.601), (0.3603, 0.2969, 3.061), (0.3601, 0.004743, 3.192), (0.3621, -0.2928, 3.057), (0.3621, -0.5411, 2.595), (0.3698, -0.6761, 2.007), (0.3852, -0.659, 1.368), (0.3819, -0.6933, 0.8727), (0.4079, -0.5391, 0.477), (0.3944, -0.2799, 0.2901), (0.3682, 0.04945, 0.1873), (0.3309, 0.3806, 0.2334), (0.3189, 0.6179, 0.4355), (0.3538, 0.6893, 0.8669), (0.4424, 0.05594, 0.006957), (0.419, 0.4246, 0.04758), (0.442, -0.3304, 3.25), (0.442, -0.6106, 2.728), (0.4095, 0.7046, 0.2864), (0.4452, -0.779, 2.076), (0.4379, 0.807, 0.7979), (0.4587, -0.7599, 1.352), (0.4555, 0.8762, 1.45), (0.464, 0.7706, 2.097), (0.4677, -0.7865, 0.7879), (0.451, 0.5995, 2.732), (0.4915, -0.6063, 0.333), (0.4363, 0.3439, 3.263), (0.4717, -0.3163, 0.126), (0.4375, 0.01064, 3.408), (0.2978, -9.448e-09, 1.706), (0.3291, -0.005465, 0.9893), (0.3171, -2.103e-08, 2.447), (0.3333, -2.682e-08, 2.817), (0.3434, 0.01268, 0.5944), (0.7221, 0.8061, 1.518), (0.6857, 0.711, 2.036), (0.6814, 0.5411, 2.595), (0.6814, 0.2928, 3.057), (0.6814, -3.262e-08, 3.188), (0.6814, -0.2928, 3.057), (0.6814, -0.5411, 2.595), (0.6796, -0.6924, 2.016), (0.6869, -0.7059, 1.409), (0.7212, -0.6982, 0.9101), (0.7312, -0.5481, 0.505), (0.6986, -0.2903, 0.3077), (0.6626, 0.04084, 0.1888), (0.6588, 0.3745, 0.2403), (0.6754, 0.6372, 0.4673), (0.7037, 0.7684, 0.9478), (0.5899, 0.05288, 0.007874), (0.5823, 0.4205, 0.0486), (0.6015, -0.3304, 3.25), (0.6015, -0.6106, 2.728), (0.59, 0.7106, 0.3002), (0.6002, -0.7869, 2.08), (0.6129, 0.85, 0.84), (0.6059, -0.7874, 1.373), (0.6323, 0.8945, 1.484), (0.6076, 0.7913, 2.092), (0.6346, -0.7881, 0.8016), (0.6021, 0.6099, 2.729), (0.6495, -0.6091, 0.3395), (0.6009, 0.3319, 3.252), (0.6209, -0.3196, 0.1275), (0.6012, 0.0006518, 3.398), (0.7481, -0.001108, 1.711), (0.7697, -0.02271, 1.06), (0.7264, -2.103e-08, 2.447), (0.7102, -2.682e-08, 2.817), (0.7171, -0.003142, 0.6382), (0.5431, 0.91, 1.462), (0.5357, 0.8036, 2.11), (0.5249, 0.6243, 2.763), (0.5179, 0.349, 3.308), (0.5192, 0.006021, 3.457), (0.5217, -0.34, 3.299), (0.5217, -0.6282, 2.762), (0.5218, -0.8088, 2.095), (0.531, -0.7979, 1.357), (0.551, -0.8106, 0.7703), (0.5708, -0.6242, 0.298), (0.5466, -0.3273, 0.08519), (0.516, 0.05558, -0.03711), (0.5032, 0.4317, 0.0009398), (0.5017, 0.7243, 0.2519), (0.5257, 0.8532, 0.7954)], [], [(17, 16, 12, 13), (19, 18, 5, 6), (20, 17, 13, 14), (21, 19, 6, 7), (22, 20, 14, 15), (23, 21, 7, 8), (25, 24, 0, 1), (24, 22, 15, 0), (26, 23, 8, 9), (27, 25, 1, 2), (28, 26, 9, 10), (29, 27, 2, 3), (30, 28, 10, 11), (31, 29, 3, 4), (16, 30, 11, 12), (18, 31, 4, 5), (79, 78, 31, 18), (86, 85, 30, 16), (78, 77, 29, 31), (85, 84, 28, 30), (77, 76, 27, 29), (84, 83, 26, 28), (76, 75, 25, 27), (83, 82, 23, 26), (74, 89, 22, 24), (75, 74, 24, 25), (82, 81, 21, 23), (89, 88, 20, 22), (81, 80, 19, 21), (88, 87, 17, 20), (80, 79, 18, 19), (87, 86, 16, 17), (36, 11, 10), (12, 11, 36), (12, 36, 13), (13, 36, 14), (14, 36, 15), (36, 33, 15), (36, 9, 33), (10, 9, 36), (15, 33, 0), (33, 32, 0), (8, 33, 9), (33, 8, 32), (8, 7, 32), (0, 32, 1), (32, 34, 1), (32, 7, 34), (7, 6, 34), (1, 34, 2), (34, 35, 2), (34, 6, 35), (6, 5, 35), (2, 35, 3), (3, 35, 4), (4, 35, 5), (54, 50, 49, 53), (56, 43, 42, 55), (57, 51, 50, 54), (58, 44, 43, 56), (59, 52, 51, 57), (60, 45, 44, 58), (62, 38, 37, 61), (61, 37, 52, 59), (63, 46, 45, 60), (64, 39, 38, 62), (65, 47, 46, 63), (66, 40, 39, 64), (67, 48, 47, 65), (68, 41, 40, 66), (53, 49, 48, 67), (55, 42, 41, 68), (79, 55, 68, 78), (86, 53, 67, 85), (78, 68, 66, 77), (85, 67, 65, 84), (77, 66, 64, 76), (84, 65, 63, 83), (76, 64, 62, 75), (83, 63, 60, 82), (74, 61, 59, 89), (75, 62, 61, 74), (82, 60, 58, 81), (89, 59, 57, 88), (81, 58, 56, 80), (88, 57, 54, 87), (80, 56, 55, 79), (87, 54, 53, 86), (73, 47, 48), (49, 73, 48), (49, 50, 73), (50, 51, 73), (51, 52, 73), (73, 52, 70), (73, 70, 46), (47, 73, 46), (52, 37, 70), (70, 37, 69), (45, 46, 70), (70, 69, 45), (45, 69, 44), (37, 38, 69), (69, 38, 71), (69, 71, 44), (44, 71, 43), (38, 39, 71), (71, 39, 72), (71, 72, 43), (43, 72, 42), (39, 40, 72), (40, 41, 72), (41, 42, 72)])
me_circle_003.polygons.foreach_set('use_smooth', [True] * 112)
_uv = me_circle_003.uv_layers.new(name='UVMap')
_uv.uv.foreach_set('vector', [0.726, 0.2438, 0.7642, 0.2137, 0.7808, 0.249, 0.7296, 0.2617, 0.5057, 0.1197, 0.459, 0.1431, 0.4625, 0.1238, 0.5109, 0.1047, 0.7037, 0.2559, 0.726, 0.2438, 0.7296, 0.2617, 0.7025, 0.2692, 0.564, 0.1058, 0.5057, 0.1197, 0.5109, 0.1047, 0.5682, 0.09302, 0.6696, 0.2703, 0.7037, 0.2559, 0.7025, 0.2692, 0.6696, 0.2842, 0.6308, 0.1073, 0.564, 0.1058, 0.5682, 0.09302, 0.6314, 0.09488, 0.5575, 0.2742, 0.6164, 0.2788, 0.617, 0.2909, 0.5591, 0.2875, 0.6164, 0.2788, 0.6696, 0.2703, 0.6696, 0.2842, 0.617, 0.2909, 0.6764, 0.1235, 0.6308, 0.1073, 0.6314, 0.09488, 0.6756, 0.1116, 0.4976, 0.2538, 0.5575, 0.2742, 0.5591, 0.2875, 0.5003, 0.2702, 0.7047, 0.1406, 0.6764, 0.1235, 0.6756, 0.1116, 0.7051, 0.1276, 0.4534, 0.2247, 0.4976, 0.2538, 0.5003, 0.2702, 0.4544, 0.2448, 0.7289, 0.156, 0.7047, 0.1406, 0.7051, 0.1276, 0.7348, 0.1381, 0.4209, 0.1944, 0.4534, 0.2247, 0.4544, 0.2448, 0.4115, 0.2321, 0.7645, 0.1936, 0.7289, 0.156, 0.7348, 0.1381, 0.7808, 0.1619, 0.459, 0.1431, 0.4218, 0.1697, 0.4187, 0.1321, 0.4625, 0.1238, 0.4614, 0.1513, 0.4292, 0.1821, 0.4218, 0.1697, 0.459, 0.1431, 0.7547, 0.2028, 0.7237, 0.1624, 0.7289, 0.156, 0.7645, 0.1936, 0.4292, 0.1821, 0.4567, 0.2169, 0.4534, 0.2247, 0.4209, 0.1944, 0.7237, 0.1624, 0.7025, 0.1463, 0.7047, 0.1406, 0.7289, 0.156, 0.4567, 0.2169, 0.4996, 0.2461, 0.4976, 0.2538, 0.4534, 0.2247, 0.7025, 0.1463, 0.6745, 0.1298, 0.6764, 0.1235, 0.7047, 0.1406, 0.4996, 0.2461, 0.5585, 0.2668, 0.5575, 0.2742, 0.4976, 0.2538, 0.6745, 0.1298, 0.6291, 0.1147, 0.6308, 0.1073, 0.6764, 0.1235, 0.615, 0.2709, 0.6668, 0.2629, 0.6696, 0.2703, 0.6164, 0.2788, 0.5585, 0.2668, 0.615, 0.2709, 0.6164, 0.2788, 0.5575, 0.2742, 0.6291, 0.1147, 0.5636, 0.1133, 0.564, 0.1058, 0.6308, 0.1073, 0.6668, 0.2629, 0.702, 0.2495, 0.7037, 0.2559, 0.6696, 0.2703, 0.5636, 0.1133, 0.5063, 0.1276, 0.5057, 0.1197, 0.564, 0.1058, 0.702, 0.2495, 0.7228, 0.2368, 0.726, 0.2438, 0.7037, 0.2559, 0.5063, 0.1276, 0.4614, 0.1513, 0.459, 0.1431, 0.5057, 0.1197, 0.7228, 0.2368, 0.7547, 0.2028, 0.7642, 0.2137, 0.726, 0.2438, 0.7666, 0.08034, 0.7348, 0.1381, 0.7051, 0.1276, 0.7808, 0.1619, 0.7348, 0.1381, 0.7666, 0.08034, 0.7808, 0.249, 0.7609, 0.3346, 0.7296, 0.2617, 0.7296, 0.2617, 0.7609, 0.3346, 0.7025, 0.2692, 0.7025, 0.2692, 0.7609, 0.3346, 0.6696, 0.2842, 0.7609, 0.3346, 0.7017, 0.3776, 0.6696, 0.2842, 0.7666, 0.08034, 0.6756, 0.1116, 0.7169, 0.03436, 0.7051, 0.1276, 0.6756, 0.1116, 0.7666, 0.08034, 0.6696, 0.2842, 0.7017, 0.3776, 0.617, 0.2909, 0.7017, 0.3776, 0.5777, 0.3887, 0.617, 0.2909, 0.6314, 0.09488, 0.7169, 0.03436, 0.6756, 0.1116, 0.7169, 0.03436, 0.6314, 0.09488, 0.5986, 0.0002121, 0.6314, 0.09488, 0.5682, 0.09302, 0.5986, 0.0002121, 0.617, 0.2909, 0.5777, 0.3887, 0.5591, 0.2875, 0.5777, 0.3887, 0.4686, 0.3361, 0.5591, 0.2875, 0.5986, 0.0002121, 0.5682, 0.09302, 0.4853, 0.03656, 0.5682, 0.09302, 0.5109, 0.1047, 0.4853, 0.03656, 0.5591, 0.2875, 0.4686, 0.3361, 0.5003, 0.2702, 0.4686, 0.3361, 0.4294, 0.2919, 0.5003, 0.2702, 0.4853, 0.03656, 0.5109, 0.1047, 0.4427, 0.07586, 0.5109, 0.1047, 0.4625, 0.1238, 0.4427, 0.07586, 0.5003, 0.2702, 0.4294, 0.2919, 0.4544, 0.2448, 0.4544, 0.2448, 0.4294, 0.2919, 0.4115, 0.2321, 0.4187, 0.1321, 0.4427, 0.07586, 0.4625, 0.1238, 0.718, 0.2317, 0.7052, 0.2234, 0.7163, 0.198, 0.7399, 0.201, 0.511, 0.1337, 0.5228, 0.142, 0.4838, 0.1614, 0.4679, 0.1562, 0.6975, 0.245, 0.6867, 0.2388, 0.7052, 0.2234, 0.718, 0.2317, 0.5656, 0.1203, 0.5712, 0.1307, 0.5228, 0.142, 0.511, 0.1337, 0.6618, 0.2573, 0.6527, 0.249, 0.6867, 0.2388, 0.6975, 0.245, 0.6268, 0.1213, 0.6225, 0.1311, 0.5712, 0.1307, 0.5656, 0.1203, 0.5612, 0.2605, 0.5665, 0.2507, 0.6096, 0.2536, 0.6127, 0.2635, 0.6127, 0.2635, 0.6096, 0.2536, 0.6527, 0.249, 0.6618, 0.2573, 0.6703, 0.1349, 0.6608, 0.1419, 0.6225, 0.1311, 0.6268, 0.1213, 0.5053, 0.2407, 0.5185, 0.2336, 0.5665, 0.2507, 0.5612, 0.2605, 0.6981, 0.1502, 0.6871, 0.155, 0.6608, 0.1419, 0.6703, 0.1349, 0.4643, 0.2123, 0.481, 0.2089, 0.5185, 0.2336, 0.5053, 0.2407, 0.7172, 0.1663, 0.7025, 0.1713, 0.6871, 0.155, 0.6981, 0.1502, 0.4452, 0.1826, 0.4696, 0.1843, 0.481, 0.2089, 0.4643, 0.2123, 0.7399, 0.201, 0.7163, 0.198, 0.7025, 0.1713, 0.7172, 0.1663, 0.4679, 0.1562, 0.4838, 0.1614, 0.4696, 0.1843, 0.4452, 0.1826, 0.4614, 0.1513, 0.4679, 0.1562, 0.4452, 0.1826, 0.4292, 0.1821, 0.7547, 0.2028, 0.7399, 0.201, 0.7172, 0.1663, 0.7237, 0.1624, 0.4292, 0.1821, 0.4452, 0.1826, 0.4643, 0.2123, 0.4567, 0.2169, 0.7237, 0.1624, 0.7172, 0.1663, 0.6981, 0.1502, 0.7025, 0.1463, 0.4567, 0.2169, 0.4643, 0.2123, 0.5053, 0.2407, 0.4996, 0.2461, 0.7025, 0.1463, 0.6981, 0.1502, 0.6703, 0.1349, 0.6745, 0.1298, 0.4996, 0.2461, 0.5053, 0.2407, 0.5612, 0.2605, 0.5585, 0.2668, 0.6745, 0.1298, 0.6703, 0.1349, 0.6268, 0.1213, 0.6291, 0.1147, 0.615, 0.2709, 0.6127, 0.2635, 0.6618, 0.2573, 0.6668, 0.2629, 0.5585, 0.2668, 0.5612, 0.2605, 0.6127, 0.2635, 0.615, 0.2709, 0.6291, 0.1147, 0.6268, 0.1213, 0.5656, 0.1203, 0.5636, 0.1133, 0.6668, 0.2629, 0.6618, 0.2573, 0.6975, 0.245, 0.702, 0.2495, 0.5636, 0.1133, 0.5656, 0.1203, 0.511, 0.1337, 0.5063, 0.1276, 0.702, 0.2495, 0.6975, 0.245, 0.718, 0.2317, 0.7228, 0.2368, 0.5063, 0.1276, 0.511, 0.1337, 0.4679, 0.1562, 0.4614, 0.1513, 0.7228, 0.2368, 0.718, 0.2317, 0.7399, 0.201, 0.7547, 0.2028, 0.6778, 0.1927, 0.6871, 0.155, 0.7025, 0.1713, 0.7163, 0.198, 0.6778, 0.1927, 0.7025, 0.1713, 0.7163, 0.198, 0.7052, 0.2234, 0.6778, 0.1927, 0.7052, 0.2234, 0.6867, 0.2388, 0.6778, 0.1927, 0.6867, 0.2388, 0.6527, 0.249, 0.6778, 0.1927, 0.6778, 0.1927, 0.6527, 0.249, 0.6454, 0.1897, 0.6778, 0.1927, 0.6454, 0.1897, 0.6608, 0.1419, 0.6871, 0.155, 0.6778, 0.1927, 0.6608, 0.1419, 0.6527, 0.249, 0.6096, 0.2536, 0.6454, 0.1897, 0.6454, 0.1897, 0.6096, 0.2536, 0.5938, 0.1894, 0.6225, 0.1311, 0.6608, 0.1419, 0.6454, 0.1897, 0.6454, 0.1897, 0.5938, 0.1894, 0.6225, 0.1311, 0.6225, 0.1311, 0.5938, 0.1894, 0.5712, 0.1307, 0.6096, 0.2536, 0.5665, 0.2507, 0.5938, 0.1894, 0.5938, 0.1894, 0.5665, 0.2507, 0.5332, 0.1878, 0.5938, 0.1894, 0.5332, 0.1878, 0.5712, 0.1307, 0.5712, 0.1307, 0.5332, 0.1878, 0.5228, 0.142, 0.5665, 0.2507, 0.5185, 0.2336, 0.5332, 0.1878, 0.5332, 0.1878, 0.5185, 0.2336, 0.5019, 0.1863, 0.5332, 0.1878, 0.5019, 0.1863, 0.5228, 0.142, 0.5228, 0.142, 0.5019, 0.1863, 0.4838, 0.1614, 0.5185, 0.2336, 0.481, 0.2089, 0.5019, 0.1863, 0.481, 0.2089, 0.4696, 0.1843, 0.5019, 0.1863, 0.4696, 0.1843, 0.4838, 0.1614, 0.5019, 0.1863])
me_circle_003.materials.append(mat_hive)
me_circle_003.use_remesh_fix_poles = True
me_circle_003.use_remesh_preserve_attributes = False
me_circle_003.use_mirror_vertex_groups = False
me_circle_003.update()
me_circle_004 = bpy.data.meshes.new('Circle.004')
me_circle_004.from_pydata([(-0.1746, 0.8449, 1.608), (-0.09635, 0.693, 2.301), (-0.1624, 0.589, 2.918), (-0.2159, 0.4149, 3.511), (-0.2067, 0.06372, 3.638), (-0.1824, -0.3233, 3.436), (-0.1797, -0.6091, 2.909), (-0.1724, -0.7803, 2.263), (-0.1141, -0.723, 1.526), (-0.163, -0.7688, 0.9486), (-0.09255, -0.5906, 0.5502), (-0.08792, -0.3132, 0.3621), (-0.1674, 0.0202, 0.2711), (-0.263, 0.3848, 0.3489), (-0.2968, 0.6288, 0.5309), (-0.2188, 0.7086, 0.9436), (-0.08132, 0.01591, 0.0645), (-0.1722, 0.4395, 0.1595), (-0.09336, -0.3634, 3.655), (-0.08974, -0.6873, 3.06), (-0.2233, 0.7377, 0.3828), (-0.08448, -0.887, 2.334), (-0.1488, 0.8127, 0.8497), (-0.01484, -0.8078, 1.493), (-0.0846, 0.9532, 1.59), (0.007479, 0.7781, 2.374), (-0.07767, -0.8813, 0.8554), (-0.08768, 0.692, 3.077), (-0.004847, -0.67, 0.3876), (-0.1395, 0.4894, 3.759), (-0.01161, -0.3591, 0.1685), (-0.1195, 0.07027, 3.88), (-0.2521, -1.118e-08, 1.91), (-0.2304, 1.863e-09, 1.076), (-0.2304, -2.421e-08, 2.743), (-0.2193, 0.01684, 3.176), (-0.2093, 0.008596, 0.6707), (0.1853, 0.8489, 1.609), (0.2631, 0.693, 2.301), (0.1973, 0.5885, 2.918), (0.1436, 0.4149, 3.511), (0.1527, 0.06372, 3.638), (0.1771, -0.3233, 3.436), (0.1797, -0.6091, 2.909), (0.1871, -0.7803, 2.263), (0.2421, -0.6965, 1.503), (0.1924, -0.7626, 0.9403), (0.2158, -0.6041, 0.5118), (0.2227, -0.3246, 0.3235), (0.1836, 0.03608, 0.2342), (0.1098, 0.4144, 0.3126), (0.08221, 0.6461, 0.5105), (0.152, 0.7225, 0.9451), (0.09373, 0.02632, 0.04497), (0.01509, 0.4555, 0.136), (0.08612, -0.3634, 3.655), (0.08974, -0.6873, 3.06), (-0.03089, 0.7462, 0.3669), (0.095, -0.887, 2.334), (0.03882, 0.82, 0.8499), (0.1628, -0.7925, 1.48), (0.0951, 0.9556, 1.591), (0.187, 0.7781, 2.374), (0.09784, -0.8818, 0.8523), (0.09192, 0.6917, 3.077), (0.1438, -0.678, 0.3648), (0.03998, 0.4894, 3.759), (0.1411, -0.3658, 0.1482), (0.05996, 0.07027, 3.88), (0.2521, -1.118e-08, 1.91), (0.231, -0.0002081, 1.077), (0.2304, -2.421e-08, 2.743), (0.205, 0.01684, 3.176), (0.219, 0.00683, 0.6615), (0.005132, 0.9818, 1.586), (0.1003, 0.8002, 2.392), (-0.001961, 0.7187, 3.119), (-0.0517, 0.5047, 3.819), (-0.02888, 0.06815, 3.938), (-0.003468, -0.3745, 3.71), (0.0, -0.7071, 3.098), (0.004657, -0.9141, 2.352), (0.07635, -0.8238, 1.479), (0.007326, -0.911, 0.8298), (0.06835, -0.694, 0.3352), (0.06041, -0.374, 0.1097), (0.005524, 0.01744, 0.004574), (-0.07613, 0.4556, 0.1009), (-0.1288, 0.7664, 0.3374), (-0.06045, 0.8435, 0.8264)], [], [(17, 16, 12, 13), (19, 18, 5, 6), (20, 17, 13, 14), (21, 19, 6, 7), (22, 20, 14, 15), (23, 21, 7, 8), (25, 24, 0, 1), (24, 22, 15, 0), (26, 23, 8, 9), (27, 25, 1, 2), (28, 26, 9, 10), (29, 27, 2, 3), (30, 28, 10, 11), (31, 29, 3, 4), (16, 30, 11, 12), (18, 31, 4, 5), (79, 78, 31, 18), (86, 85, 30, 16), (78, 77, 29, 31), (85, 84, 28, 30), (77, 76, 27, 29), (84, 83, 26, 28), (76, 75, 25, 27), (83, 82, 23, 26), (74, 89, 22, 24), (75, 74, 24, 25), (82, 81, 21, 23), (89, 88, 20, 22), (81, 80, 19, 21), (88, 87, 17, 20), (80, 79, 18, 19), (87, 86, 16, 17), (36, 11, 10), (12, 11, 36), (12, 36, 13), (13, 36, 14), (14, 36, 15), (36, 33, 15), (36, 9, 33), (10, 9, 36), (15, 33, 0), (33, 32, 0), (8, 33, 9), (33, 8, 32), (8, 7, 32), (0, 32, 1), (32, 34, 1), (32, 7, 34), (7, 6, 34), (1, 34, 2), (34, 35, 2), (34, 6, 35), (6, 5, 35), (2, 35, 3), (3, 35, 4), (4, 35, 5), (54, 50, 49, 53), (56, 43, 42, 55), (57, 51, 50, 54), (58, 44, 43, 56), (59, 52, 51, 57), (60, 45, 44, 58), (62, 38, 37, 61), (61, 37, 52, 59), (63, 46, 45, 60), (64, 39, 38, 62), (65, 47, 46, 63), (66, 40, 39, 64), (67, 48, 47, 65), (68, 41, 40, 66), (53, 49, 48, 67), (55, 42, 41, 68), (79, 55, 68, 78), (86, 53, 67, 85), (78, 68, 66, 77), (85, 67, 65, 84), (77, 66, 64, 76), (84, 65, 63, 83), (76, 64, 62, 75), (83, 63, 60, 82), (74, 61, 59, 89), (75, 62, 61, 74), (82, 60, 58, 81), (89, 59, 57, 88), (81, 58, 56, 80), (88, 57, 54, 87), (80, 56, 55, 79), (87, 54, 53, 86), (73, 47, 48), (49, 73, 48), (49, 50, 73), (50, 51, 73), (51, 52, 73), (73, 52, 70), (73, 70, 46), (47, 73, 46), (52, 37, 70), (70, 37, 69), (45, 46, 70), (70, 69, 45), (45, 69, 44), (37, 38, 69), (69, 38, 71), (69, 71, 44), (44, 71, 43), (38, 39, 71), (71, 39, 72), (71, 72, 43), (43, 72, 42), (39, 40, 72), (40, 41, 72), (41, 42, 72)])
me_circle_004.polygons.foreach_set('use_smooth', [True] * 112)
_uv = me_circle_004.uv_layers.new(name='UVMap')
_uv.uv.foreach_set('vector', [0.3412, 0.1892, 0.3661, 0.2235, 0.3404, 0.2227, 0.3278, 0.1952, 0.1063, 0.2715, 0.06035, 0.2425, 0.07844, 0.2384, 0.12, 0.2634, 0.3242, 0.1751, 0.3412, 0.1892, 0.3278, 0.1952, 0.3153, 0.1808, 0.1645, 0.2907, 0.1063, 0.2715, 0.12, 0.2634, 0.1717, 0.2801, 0.2975, 0.1592, 0.3242, 0.1751, 0.3153, 0.1808, 0.2884, 0.1679, 0.2392, 0.2994, 0.1645, 0.2907, 0.1717, 0.2801, 0.2354, 0.2869, 0.169, 0.1338, 0.2413, 0.1404, 0.2383, 0.1513, 0.1758, 0.1473, 0.2413, 0.1404, 0.2975, 0.1592, 0.2884, 0.1679, 0.2383, 0.1513, 0.2904, 0.2865, 0.2392, 0.2994, 0.2354, 0.2869, 0.2826, 0.2781, 0.1048, 0.1529, 0.169, 0.1338, 0.1758, 0.1473, 0.1197, 0.1621, 0.3219, 0.2764, 0.2904, 0.2865, 0.2826, 0.2781, 0.3112, 0.2685, 0.05856, 0.1776, 0.1048, 0.1529, 0.1197, 0.1621, 0.07448, 0.1827, 0.3443, 0.2595, 0.3219, 0.2764, 0.3112, 0.2685, 0.3287, 0.251, 0.03424, 0.2049, 0.05856, 0.1776, 0.07448, 0.1827, 0.06109, 0.2079, 0.3661, 0.2235, 0.3443, 0.2595, 0.3287, 0.251, 0.3404, 0.2227, 0.06035, 0.2425, 0.03424, 0.2049, 0.06109, 0.2079, 0.07844, 0.2384, 0.05268, 0.2473, 0.01768, 0.2035, 0.03424, 0.2049, 0.06035, 0.2425, 0.3837, 0.2246, 0.3505, 0.2653, 0.3443, 0.2595, 0.3661, 0.2235, 0.01768, 0.2035, 0.05273, 0.1729, 0.05856, 0.1776, 0.03424, 0.2049, 0.3505, 0.2653, 0.3261, 0.2809, 0.3219, 0.2764, 0.3443, 0.2595, 0.05273, 0.1729, 0.09924, 0.1462, 0.1048, 0.1529, 0.05856, 0.1776, 0.3261, 0.2809, 0.2939, 0.292, 0.2904, 0.2865, 0.3219, 0.2764, 0.09924, 0.1462, 0.1667, 0.1244, 0.169, 0.1338, 0.1048, 0.1529, 0.2939, 0.292, 0.2411, 0.3083, 0.2392, 0.2994, 0.2904, 0.2865, 0.2427, 0.1328, 0.3013, 0.1524, 0.2975, 0.1592, 0.2413, 0.1404, 0.1667, 0.1244, 0.2427, 0.1328, 0.2413, 0.1404, 0.169, 0.1338, 0.2411, 0.3083, 0.1616, 0.2983, 0.1645, 0.2907, 0.2392, 0.2994, 0.3013, 0.1524, 0.3287, 0.171, 0.3242, 0.1751, 0.2975, 0.1592, 0.1616, 0.2983, 0.1008, 0.2779, 0.1063, 0.2715, 0.1645, 0.2907, 0.3287, 0.171, 0.3483, 0.1847, 0.3412, 0.1892, 0.3242, 0.1751, 0.1008, 0.2779, 0.05268, 0.2473, 0.06035, 0.2425, 0.1063, 0.2715, 0.3483, 0.1847, 0.3837, 0.2246, 0.3661, 0.2235, 0.3412, 0.1892, 0.3056, 0.2229, 0.3287, 0.251, 0.3112, 0.2685, 0.3404, 0.2227, 0.3287, 0.251, 0.3056, 0.2229, 0.3404, 0.2227, 0.3056, 0.2229, 0.3278, 0.1952, 0.3278, 0.1952, 0.3056, 0.2229, 0.3153, 0.1808, 0.3153, 0.1808, 0.3056, 0.2229, 0.2884, 0.1679, 0.3056, 0.2229, 0.2737, 0.2219, 0.2884, 0.1679, 0.3056, 0.2229, 0.2826, 0.2781, 0.2737, 0.2219, 0.3112, 0.2685, 0.2826, 0.2781, 0.3056, 0.2229, 0.2884, 0.1679, 0.2737, 0.2219, 0.2383, 0.1513, 0.2737, 0.2219, 0.2056, 0.2173, 0.2383, 0.1513, 0.2354, 0.2869, 0.2737, 0.2219, 0.2826, 0.2781, 0.2737, 0.2219, 0.2354, 0.2869, 0.2056, 0.2173, 0.2354, 0.2869, 0.1717, 0.2801, 0.2056, 0.2173, 0.2383, 0.1513, 0.2056, 0.2173, 0.1758, 0.1473, 0.2056, 0.2173, 0.1356, 0.2131, 0.1758, 0.1473, 0.2056, 0.2173, 0.1717, 0.2801, 0.1356, 0.2131, 0.1717, 0.2801, 0.12, 0.2634, 0.1356, 0.2131, 0.1758, 0.1473, 0.1356, 0.2131, 0.1197, 0.1621, 0.1356, 0.2131, 0.09951, 0.2119, 0.1197, 0.1621, 0.1356, 0.2131, 0.12, 0.2634, 0.09951, 0.2119, 0.12, 0.2634, 0.07844, 0.2384, 0.09951, 0.2119, 0.1197, 0.1621, 0.09951, 0.2119, 0.07448, 0.1827, 0.07448, 0.1827, 0.09951, 0.2119, 0.06109, 0.2079, 0.06109, 0.2079, 0.09951, 0.2119, 0.07844, 0.2384, 0.3531, 0.1787, 0.3595, 0.1617, 0.4111, 0.1813, 0.3937, 0.2142, 0.09946, 0.2865, 0.1037, 0.3036, 0.0515, 0.2776, 0.04933, 0.256, 0.3316, 0.1652, 0.3334, 0.1511, 0.3595, 0.1617, 0.3531, 0.1787, 0.1613, 0.3066, 0.1649, 0.3204, 0.1037, 0.3036, 0.09946, 0.2865, 0.303, 0.1439, 0.3024, 0.1282, 0.3334, 0.1511, 0.3316, 0.1652, 0.2419, 0.3173, 0.2407, 0.3301, 0.1649, 0.3204, 0.1613, 0.3066, 0.1674, 0.1151, 0.1725, 0.1021, 0.2436, 0.1121, 0.2433, 0.1248, 0.2433, 0.1248, 0.2436, 0.1121, 0.3024, 0.1282, 0.303, 0.1439, 0.2951, 0.2989, 0.2934, 0.3124, 0.2407, 0.3301, 0.2419, 0.3173, 0.09914, 0.1368, 0.1066, 0.1169, 0.1725, 0.1021, 0.1674, 0.1151, 0.3277, 0.2866, 0.327, 0.2994, 0.2934, 0.3124, 0.2951, 0.2989, 0.05078, 0.1652, 0.05455, 0.1445, 0.1066, 0.1169, 0.09914, 0.1368, 0.3544, 0.2728, 0.3585, 0.2922, 0.327, 0.2994, 0.3277, 0.2866, 0.01017, 0.1898, 0.005216, 0.1481, 0.05455, 0.1445, 0.05078, 0.1652, 0.3943, 0.2365, 0.4111, 0.2724, 0.3585, 0.2922, 0.3544, 0.2728, 0.04933, 0.256, 0.0515, 0.2776, 0.0002121, 0.2555, 0.00937, 0.2162, 0.05268, 0.2473, 0.04933, 0.256, 0.00937, 0.2162, 0.01768, 0.2035, 0.3837, 0.2246, 0.3943, 0.2365, 0.3544, 0.2728, 0.3505, 0.2653, 0.01768, 0.2035, 0.01017, 0.1898, 0.05078, 0.1652, 0.05273, 0.1729, 0.3505, 0.2653, 0.3544, 0.2728, 0.3277, 0.2866, 0.3261, 0.2809, 0.05273, 0.1729, 0.05078, 0.1652, 0.09914, 0.1368, 0.09924, 0.1462, 0.3261, 0.2809, 0.3277, 0.2866, 0.2951, 0.2989, 0.2939, 0.292, 0.09924, 0.1462, 0.09914, 0.1368, 0.1674, 0.1151, 0.1667, 0.1244, 0.2939, 0.292, 0.2951, 0.2989, 0.2419, 0.3173, 0.2411, 0.3083, 0.2427, 0.1328, 0.2433, 0.1248, 0.303, 0.1439, 0.3013, 0.1524, 0.1667, 0.1244, 0.1674, 0.1151, 0.2433, 0.1248, 0.2427, 0.1328, 0.2411, 0.3083, 0.2419, 0.3173, 0.1613, 0.3066, 0.1616, 0.2983, 0.3013, 0.1524, 0.303, 0.1439, 0.3316, 0.1652, 0.3287, 0.171, 0.1616, 0.2983, 0.1613, 0.3066, 0.09946, 0.2865, 0.1008, 0.2779, 0.3287, 0.171, 0.3316, 0.1652, 0.3531, 0.1787, 0.3483, 0.1847, 0.1008, 0.2779, 0.09946, 0.2865, 0.04933, 0.256, 0.05268, 0.2473, 0.3483, 0.1847, 0.3531, 0.1787, 0.3937, 0.2142, 0.3837, 0.2246, 0.3884, 0.3589, 0.327, 0.2994, 0.3585, 0.2922, 0.4111, 0.2724, 0.3884, 0.3589, 0.3585, 0.2922, 0.4111, 0.1813, 0.3595, 0.1617, 0.4037, 0.09592, 0.3595, 0.1617, 0.3334, 0.1511, 0.4037, 0.09592, 0.3334, 0.1511, 0.3024, 0.1282, 0.4037, 0.09592, 0.4037, 0.09592, 0.3024, 0.1282, 0.3532, 0.04091, 0.3884, 0.3589, 0.3324, 0.4036, 0.2934, 0.3124, 0.327, 0.2994, 0.3884, 0.3589, 0.2934, 0.3124, 0.3024, 0.1282, 0.2436, 0.1121, 0.3532, 0.04091, 0.3532, 0.04091, 0.2436, 0.1121, 0.2162, 0.0002121, 0.2407, 0.3301, 0.2934, 0.3124, 0.3324, 0.4036, 0.3324, 0.4036, 0.1901, 0.4294, 0.2407, 0.3301, 0.2407, 0.3301, 0.1901, 0.4294, 0.1649, 0.3204, 0.2436, 0.1121, 0.1725, 0.1021, 0.2162, 0.0002121, 0.2162, 0.0002121, 0.1725, 0.1021, 0.08615, 0.03747, 0.1901, 0.4294, 0.06754, 0.376, 0.1649, 0.3204, 0.1649, 0.3204, 0.06754, 0.376, 0.1037, 0.3036, 0.1725, 0.1021, 0.1066, 0.1169, 0.08615, 0.03747, 0.08615, 0.03747, 0.1066, 0.1169, 0.03387, 0.08016, 0.06754, 0.376, 0.02179, 0.3263, 0.1037, 0.3036, 0.1037, 0.3036, 0.02179, 0.3263, 0.0515, 0.2776, 0.1066, 0.1169, 0.05455, 0.1445, 0.03387, 0.08016, 0.05455, 0.1445, 0.005216, 0.1481, 0.03387, 0.08016, 0.0002121, 0.2555, 0.0515, 0.2776, 0.02179, 0.3263])
me_circle_004.materials.append(mat_hive)
me_circle_004.use_remesh_fix_poles = True
me_circle_004.use_remesh_preserve_attributes = False
me_circle_004.use_mirror_vertex_groups = False
me_circle_004.update()
me_circle_005 = bpy.data.meshes.new('Circle.005')
me_circle_005.from_pydata([(-0.7013, 0.665, 1.254), (-0.7014, 0.6059, 1.789), (-0.6954, 0.5085, 2.459), (-0.6982, 0.2775, 2.897), (-0.6982, -3.062e-08, 3.021), (-0.6993, -0.2725, 2.89), (-0.7115, -0.4518, 2.378), (-0.7072, -0.6208, 1.859), (-0.6941, -0.7165, 1.359), (-0.653, -0.6599, 0.8485), (-0.5691, -0.4841, 0.5106), (-0.5934, -0.2545, 0.3372), (-0.6603, 0.009101, 0.2395), (-0.7136, 0.2878, 0.2764), (-0.7284, 0.5305, 0.4398), (-0.7101, 0.6529, 0.8188), (-0.5882, 0.008496, 0.07573), (-0.6462, 0.3288, 0.1256), (-0.6225, -0.3131, 3.08), (-0.6296, -0.546, 2.542), (-0.6708, 0.6085, 0.3136), (-0.6252, -0.713, 1.93), (-0.6477, 0.7327, 0.7346), (-0.6111, -0.7944, 1.336), (-0.6254, 0.7637, 1.269), (-0.6214, 0.7072, 1.888), (-0.5584, -0.7417, 0.7771), (-0.6141, 0.5682, 2.589), (-0.4699, -0.5448, 0.3916), (-0.6226, 0.3134, 3.08), (-0.5099, -0.2888, 0.1873), (-0.6227, 0.0004798, 3.22), (-0.7605, -0.003967, 1.595), (-0.7408, 1.635e-07, 0.9155), (-0.7494, 0.03898, 2.267), (-0.7283, 0.01276, 2.653), (-0.7032, 0.004925, 0.5792), (-0.398, 0.6837, 1.335), (-0.3788, 0.6341, 1.899), (-0.3656, 0.4757, 2.469), (-0.3956, 0.2775, 2.897), (-0.3958, 0.0004682, 3.021), (-0.3956, -0.2775, 2.897), (-0.3985, -0.4997, 2.442), (-0.3777, -0.6234, 1.89), (-0.3664, -0.6639, 1.327), (-0.3503, -0.6596, 0.8484), (-0.264, -0.4844, 0.5112), (-0.283, -0.2552, 0.3389), (-0.3659, 0.01933, 0.2489), (-0.4508, 0.3163, 0.2974), (-0.4832, 0.5471, 0.4593), (-0.4417, 0.6238, 0.8161), (-0.4396, 0.01247, 0.07961), (-0.515, 0.343, 0.136), (-0.4714, -0.3131, 3.08), (-0.4743, -0.565, 2.568), (-0.5518, 0.6221, 0.326), (-0.4599, -0.7125, 1.944), (-0.5206, 0.7205, 0.7365), (-0.4455, -0.764, 1.318), (-0.4741, 0.7708, 1.308), (-0.4541, 0.7122, 1.943), (-0.4073, -0.7417, 0.7771), (-0.4484, 0.5502, 2.594), (-0.3174, -0.545, 0.3919), (-0.474, 0.3194, 3.086), (-0.3548, -0.2892, 0.1881), (-0.4744, 0.00711, 3.226), (-0.3347, -8.674e-09, 1.617), (-0.3528, -1.904e-05, 0.9156), (-0.3533, 0.001323, 2.317), (-0.3683, -2.514e-08, 2.67), (-0.3523, 0.01229, 0.5859), (-0.5497, 0.7915, 1.288), (-0.5369, 0.7328, 1.935), (-0.5321, 0.577, 2.623), (-0.5491, 0.3273, 3.131), (-0.5491, 0.005256, 3.275), (-0.5469, -0.3221, 3.126), (-0.5511, -0.5761, 2.592), (-0.5428, -0.7368, 1.954), (-0.5281, -0.8023, 1.323), (-0.4782, -0.7625, 0.7589), (-0.3901, -0.5607, 0.3602), (-0.4335, -0.2982, 0.148), (-0.515, 0.009005, 0.03448), (-0.5789, 0.3436, 0.09068), (-0.6111, 0.6337, 0.2863), (-0.5859, 0.7496, 0.7149)], [], [(17, 16, 12, 13), (19, 18, 5, 6), (20, 17, 13, 14), (21, 19, 6, 7), (22, 20, 14, 15), (23, 21, 7, 8), (25, 24, 0, 1), (24, 22, 15, 0), (26, 23, 8, 9), (27, 25, 1, 2), (28, 26, 9, 10), (29, 27, 2, 3), (30, 28, 10, 11), (31, 29, 3, 4), (16, 30, 11, 12), (18, 31, 4, 5), (79, 78, 31, 18), (86, 85, 30, 16), (78, 77, 29, 31), (85, 84, 28, 30), (77, 76, 27, 29), (84, 83, 26, 28), (76, 75, 25, 27), (83, 82, 23, 26), (74, 89, 22, 24), (75, 74, 24, 25), (82, 81, 21, 23), (89, 88, 20, 22), (81, 80, 19, 21), (88, 87, 17, 20), (80, 79, 18, 19), (87, 86, 16, 17), (36, 11, 10), (12, 11, 36), (12, 36, 13), (13, 36, 14), (14, 36, 15), (36, 33, 15), (36, 9, 33), (10, 9, 36), (15, 33, 0), (33, 32, 0), (8, 33, 9), (33, 8, 32), (8, 7, 32), (0, 32, 1), (32, 34, 1), (32, 7, 34), (7, 6, 34), (1, 34, 2), (34, 35, 2), (34, 6, 35), (6, 5, 35), (2, 35, 3), (3, 35, 4), (4, 35, 5), (54, 50, 49, 53), (56, 43, 42, 55), (57, 51, 50, 54), (58, 44, 43, 56), (59, 52, 51, 57), (60, 45, 44, 58), (62, 38, 37, 61), (61, 37, 52, 59), (63, 46, 45, 60), (64, 39, 38, 62), (65, 47, 46, 63), (66, 40, 39, 64), (67, 48, 47, 65), (68, 41, 40, 66), (53, 49, 48, 67), (55, 42, 41, 68), (79, 55, 68, 78), (86, 53, 67, 85), (78, 68, 66, 77), (85, 67, 65, 84), (77, 66, 64, 76), (84, 65, 63, 83), (76, 64, 62, 75), (83, 63, 60, 82), (74, 61, 59, 89), (75, 62, 61, 74), (82, 60, 58, 81), (89, 59, 57, 88), (81, 58, 56, 80), (88, 57, 54, 87), (80, 56, 55, 79), (87, 54, 53, 86), (73, 47, 48), (49, 73, 48), (49, 50, 73), (50, 51, 73), (51, 52, 73), (73, 52, 70), (73, 70, 46), (47, 73, 46), (52, 37, 70), (70, 37, 69), (45, 46, 70), (70, 69, 45), (45, 69, 44), (37, 38, 69), (69, 38, 71), (69, 71, 44), (44, 71, 43), (38, 39, 71), (71, 39, 72), (71, 72, 43), (43, 72, 42), (39, 40, 72), (40, 41, 72), (41, 42, 72)])
me_circle_005.polygons.foreach_set('use_smooth', [True] * 112)
_uv = me_circle_005.uv_layers.new(name='UVMap')
_uv.uv.foreach_set('vector', [0.4691, 0.592, 0.4507, 0.5657, 0.4713, 0.5651, 0.4799, 0.5867, 0.6623, 0.5213, 0.7052, 0.5448, 0.6895, 0.5488, 0.647, 0.5307, 0.4846, 0.606, 0.4691, 0.592, 0.4799, 0.5867, 0.4923, 0.6012, 0.6092, 0.5051, 0.6623, 0.5213, 0.647, 0.5307, 0.6029, 0.5158, 0.509, 0.6198, 0.4846, 0.606, 0.4923, 0.6012, 0.5165, 0.6137, 0.5596, 0.5025, 0.6092, 0.5051, 0.6029, 0.5158, 0.5622, 0.5115, 0.6021, 0.633, 0.5486, 0.6314, 0.549, 0.621, 0.5938, 0.6212, 0.5486, 0.6314, 0.509, 0.6198, 0.5165, 0.6137, 0.549, 0.621, 0.5179, 0.5094, 0.5596, 0.5025, 0.5622, 0.5115, 0.5241, 0.5175, 0.664, 0.6206, 0.6021, 0.633, 0.5938, 0.6212, 0.6519, 0.613, 0.4888, 0.5182, 0.5179, 0.5094, 0.5241, 0.5175, 0.4978, 0.5258, 0.7044, 0.5979, 0.664, 0.6206, 0.6519, 0.613, 0.6889, 0.5934, 0.4686, 0.5347, 0.4888, 0.5182, 0.4978, 0.5258, 0.482, 0.5417, 0.7251, 0.5714, 0.7044, 0.5979, 0.6889, 0.5934, 0.7017, 0.571, 0.4507, 0.5657, 0.4686, 0.5347, 0.482, 0.5417, 0.4713, 0.5651, 0.7052, 0.5448, 0.7251, 0.5714, 0.7017, 0.571, 0.6895, 0.5488, 0.7117, 0.5406, 0.74, 0.5721, 0.7251, 0.5714, 0.7052, 0.5448, 0.4363, 0.5649, 0.4629, 0.5289, 0.4686, 0.5347, 0.4507, 0.5657, 0.74, 0.5721, 0.7109, 0.6025, 0.7044, 0.5979, 0.7251, 0.5714, 0.4629, 0.5289, 0.4849, 0.5132, 0.4888, 0.5182, 0.4686, 0.5347, 0.7109, 0.6025, 0.6691, 0.6268, 0.664, 0.6206, 0.7044, 0.5979, 0.4849, 0.5132, 0.5148, 0.5041, 0.5179, 0.5094, 0.4888, 0.5182, 0.6691, 0.6268, 0.6067, 0.6409, 0.6021, 0.633, 0.664, 0.6206, 0.5148, 0.5041, 0.5578, 0.4958, 0.5596, 0.5025, 0.5179, 0.5094, 0.5491, 0.6384, 0.5061, 0.624, 0.509, 0.6198, 0.5486, 0.6314, 0.6067, 0.6409, 0.5491, 0.6384, 0.5486, 0.6314, 0.6021, 0.633, 0.5578, 0.4958, 0.612, 0.4977, 0.6092, 0.5051, 0.5596, 0.5025, 0.5061, 0.624, 0.4818, 0.6092, 0.4846, 0.606, 0.509, 0.6198, 0.612, 0.4977, 0.6687, 0.5151, 0.6623, 0.5213, 0.6092, 0.5051, 0.4818, 0.6092, 0.4642, 0.5957, 0.4691, 0.592, 0.4846, 0.606, 0.6687, 0.5151, 0.7117, 0.5406, 0.7052, 0.5448, 0.6623, 0.5213, 0.4642, 0.5957, 0.4363, 0.5649, 0.4507, 0.5657, 0.4691, 0.592, 0.5009, 0.5647, 0.482, 0.5417, 0.4978, 0.5258, 0.4713, 0.5651, 0.482, 0.5417, 0.5009, 0.5647, 0.4713, 0.5651, 0.5009, 0.5647, 0.4799, 0.5867, 0.4799, 0.5867, 0.5009, 0.5647, 0.4923, 0.6012, 0.4923, 0.6012, 0.5009, 0.5647, 0.5165, 0.6137, 0.5009, 0.5647, 0.5272, 0.566, 0.5165, 0.6137, 0.5009, 0.5647, 0.5241, 0.5175, 0.5272, 0.566, 0.4978, 0.5258, 0.5241, 0.5175, 0.5009, 0.5647, 0.5165, 0.6137, 0.5272, 0.566, 0.549, 0.621, 0.5272, 0.566, 0.5809, 0.5681, 0.549, 0.621, 0.5622, 0.5115, 0.5272, 0.566, 0.5241, 0.5175, 0.5272, 0.566, 0.5622, 0.5115, 0.5809, 0.5681, 0.5622, 0.5115, 0.6029, 0.5158, 0.5809, 0.5681, 0.549, 0.621, 0.5809, 0.5681, 0.5938, 0.6212, 0.5809, 0.5681, 0.6365, 0.5727, 0.5938, 0.6212, 0.5809, 0.5681, 0.6029, 0.5158, 0.6365, 0.5727, 0.6029, 0.5158, 0.647, 0.5307, 0.6365, 0.5727, 0.5938, 0.6212, 0.6365, 0.5727, 0.6519, 0.613, 0.6365, 0.5727, 0.6694, 0.5713, 0.6519, 0.613, 0.6365, 0.5727, 0.647, 0.5307, 0.6694, 0.5713, 0.647, 0.5307, 0.6895, 0.5488, 0.6694, 0.5713, 0.6519, 0.613, 0.6694, 0.5713, 0.6889, 0.5934, 0.6889, 0.5934, 0.6694, 0.5713, 0.7017, 0.571, 0.7017, 0.571, 0.6694, 0.5713, 0.6895, 0.5488, 0.4603, 0.6012, 0.4555, 0.6168, 0.4115, 0.6045, 0.4267, 0.5744, 0.6701, 0.5077, 0.6656, 0.4929, 0.7116, 0.5147, 0.7142, 0.533, 0.4809, 0.6135, 0.4806, 0.6247, 0.4555, 0.6168, 0.4603, 0.6012, 0.6127, 0.4897, 0.6105, 0.4772, 0.6656, 0.4929, 0.6701, 0.5077, 0.5051, 0.6296, 0.5054, 0.6419, 0.4806, 0.6247, 0.4809, 0.6135, 0.5562, 0.488, 0.5557, 0.4764, 0.6105, 0.4772, 0.6127, 0.4897, 0.6085, 0.6487, 0.6063, 0.6599, 0.5504, 0.6565, 0.5497, 0.6455, 0.5497, 0.6455, 0.5504, 0.6565, 0.5054, 0.6419, 0.5051, 0.6296, 0.5134, 0.4985, 0.5143, 0.4887, 0.5557, 0.4764, 0.5562, 0.488, 0.6706, 0.6353, 0.6663, 0.6509, 0.6063, 0.6599, 0.6085, 0.6487, 0.4834, 0.5074, 0.4839, 0.4967, 0.5143, 0.4887, 0.5134, 0.4985, 0.7131, 0.6102, 0.7101, 0.6295, 0.6663, 0.6509, 0.6706, 0.6353, 0.4596, 0.5209, 0.4576, 0.5036, 0.4839, 0.4967, 0.4834, 0.5074, 0.7468, 0.5844, 0.7522, 0.6216, 0.7101, 0.6295, 0.7131, 0.6102, 0.4283, 0.5528, 0.4154, 0.5201, 0.4576, 0.5036, 0.4596, 0.5209, 0.7142, 0.533, 0.7116, 0.5147, 0.7522, 0.524, 0.7473, 0.5604, 0.7117, 0.5406, 0.7142, 0.533, 0.7473, 0.5604, 0.74, 0.5721, 0.4363, 0.5649, 0.4283, 0.5528, 0.4596, 0.5209, 0.4629, 0.5289, 0.74, 0.5721, 0.7468, 0.5844, 0.7131, 0.6102, 0.7109, 0.6025, 0.4629, 0.5289, 0.4596, 0.5209, 0.4834, 0.5074, 0.4849, 0.5132, 0.7109, 0.6025, 0.7131, 0.6102, 0.6706, 0.6353, 0.6691, 0.6268, 0.4849, 0.5132, 0.4834, 0.5074, 0.5134, 0.4985, 0.5148, 0.5041, 0.6691, 0.6268, 0.6706, 0.6353, 0.6085, 0.6487, 0.6067, 0.6409, 0.5148, 0.5041, 0.5134, 0.4985, 0.5562, 0.488, 0.5578, 0.4958, 0.5491, 0.6384, 0.5497, 0.6455, 0.5051, 0.6296, 0.5061, 0.624, 0.6067, 0.6409, 0.6085, 0.6487, 0.5497, 0.6455, 0.5491, 0.6384, 0.5578, 0.4958, 0.5562, 0.488, 0.6127, 0.4897, 0.612, 0.4977, 0.5061, 0.624, 0.5051, 0.6296, 0.4809, 0.6135, 0.4818, 0.6092, 0.612, 0.4977, 0.6127, 0.4897, 0.6701, 0.5077, 0.6687, 0.5151, 0.4818, 0.6092, 0.4809, 0.6135, 0.4603, 0.6012, 0.4642, 0.5957, 0.6687, 0.5151, 0.6701, 0.5077, 0.7142, 0.533, 0.7117, 0.5406, 0.4642, 0.5957, 0.4603, 0.6012, 0.4267, 0.5744, 0.4363, 0.5649, 0.4317, 0.4513, 0.4839, 0.4967, 0.4576, 0.5036, 0.4154, 0.5201, 0.4317, 0.4513, 0.4576, 0.5036, 0.4115, 0.6045, 0.4555, 0.6168, 0.4219, 0.6719, 0.4555, 0.6168, 0.4806, 0.6247, 0.4219, 0.6719, 0.4806, 0.6247, 0.5054, 0.6419, 0.4219, 0.6719, 0.4219, 0.6719, 0.5054, 0.6419, 0.461, 0.7148, 0.4317, 0.4513, 0.4732, 0.4169, 0.5143, 0.4887, 0.4839, 0.4967, 0.4317, 0.4513, 0.5143, 0.4887, 0.5054, 0.6419, 0.5504, 0.6565, 0.461, 0.7148, 0.461, 0.7148, 0.5504, 0.6565, 0.5772, 0.7498, 0.5557, 0.4764, 0.5143, 0.4887, 0.4732, 0.4169, 0.4732, 0.4169, 0.5888, 0.3891, 0.5557, 0.4764, 0.5557, 0.4764, 0.5888, 0.3891, 0.6105, 0.4772, 0.5504, 0.6565, 0.6063, 0.6599, 0.5772, 0.7498, 0.5772, 0.7498, 0.6063, 0.6599, 0.6872, 0.715, 0.5888, 0.3891, 0.6938, 0.4311, 0.6105, 0.4772, 0.6105, 0.4772, 0.6938, 0.4311, 0.6656, 0.4929, 0.6063, 0.6599, 0.6663, 0.6509, 0.6872, 0.715, 0.6872, 0.715, 0.6663, 0.6509, 0.7297, 0.6761, 0.6938, 0.4311, 0.7323, 0.4703, 0.6656, 0.4929, 0.6656, 0.4929, 0.7323, 0.4703, 0.7116, 0.5147, 0.6663, 0.6509, 0.7101, 0.6295, 0.7297, 0.6761, 0.7101, 0.6295, 0.7522, 0.6216, 0.7297, 0.6761, 0.7522, 0.524, 0.7116, 0.5147, 0.7323, 0.4703])
me_circle_005.materials.append(mat_hive)
me_circle_005.use_remesh_fix_poles = True
me_circle_005.use_remesh_preserve_attributes = False
me_circle_005.use_mirror_vertex_groups = False
me_circle_005.update()
me_circle_006 = bpy.data.meshes.new('Circle.006')
me_circle_006.from_pydata([(-1.126, 0.6459, 1.116), (-1.101, 0.5122, 1.414), (-1.087, 0.4301, 1.982), (-1.086, 0.2938, 2.47), (-1.09, 0.07893, 2.547), (-1.101, -0.1108, 2.378), (-1.109, -0.2745, 1.954), (-1.092, -0.4861, 1.596), (-1.084, -0.5701, 1.167), (-1.07, -0.5198, 0.7101), (-1.05, -0.3809, 0.387), (-1.066, -0.1832, 0.2419), (-1.084, 0.0505, 0.1834), (-1.09, 0.2907, 0.2364), (-1.106, 0.5003, 0.3887), (-1.132, 0.6482, 0.7536), (-1.018, 0.05068, 0.0457), (-1.019, 0.3184, 0.09831), (-1.031, -0.162, 2.562), (-1.046, -0.3233, 2.052), (-1.029, 0.5503, 0.2601), (-1.029, -0.5527, 1.637), (-1.055, 0.7157, 0.6688), (-1.019, -0.6498, 1.155), (-1.054, 0.7236, 1.1), (-1.031, 0.5783, 1.448), (-0.9872, -0.5894, 0.6503), (-1.021, 0.5015, 2.122), (-0.9648, -0.4327, 0.2856), (-1.019, 0.3189, 2.635), (-0.992, -0.2115, 0.116), (-1.022, 0.06211, 2.74), (-1.138, 0.0382, 1.359), (-1.136, 0.0583, 0.8006), (-1.131, 0.06887, 1.884), (-1.119, 0.09564, 2.209), (-1.115, 0.05425, 0.4916), (-0.8396, 0.6368, 1.098), (-0.8307, 0.5189, 1.427), (-0.8277, 0.4371, 1.996), (-0.8261, 0.2924, 2.473), (-0.8304, 0.0745, 2.553), (-0.84, -0.1191, 2.389), (-0.8475, -0.2862, 1.969), (-0.8321, -0.4913, 1.603), (-0.8252, -0.5701, 1.167), (-0.7734, -0.5115, 0.7349), (-0.7345, -0.3683, 0.4241), (-0.7656, -0.1739, 0.2693), (-0.8093, 0.05388, 0.1934), (-0.8258, 0.2883, 0.2306), (-0.8347, 0.4948, 0.3722), (-0.8428, 0.6314, 0.7196), (-0.8823, 0.05208, 0.04984), (-0.89, 0.3183, 0.09813), (-0.9014, -0.1654, 2.567), (-0.9151, -0.3299, 2.061), (-0.8943, 0.5479, 0.254), (-0.8989, -0.5557, 1.64), (-0.9112, 0.7082, 0.6527), (-0.89, -0.6498, 1.155), (-0.9104, 0.7193, 1.091), (-0.8968, 0.5826, 1.456), (-0.8346, -0.5843, 0.6655), (-0.892, 0.5045, 2.128), (-0.8042, -0.4258, 0.306), (-0.8901, 0.3187, 2.636), (-0.8412, -0.2068, 0.1301), (-0.8923, 0.06074, 2.742), (-0.7735, 0.04147, 1.366), (-0.7888, 0.05074, 0.7844), (-0.797, 0.06757, 1.905), (-0.8113, 0.09069, 2.223), (-0.7892, 0.05318, 0.4916), (-0.9816, 0.7417, 1.093), (-0.9633, 0.5973, 1.461), (-0.9566, 0.5209, 2.16), (-0.9546, 0.3261, 2.676), (-0.9563, 0.05808, 2.788), (-0.9652, -0.1769, 2.612), (-0.9807, -0.3397, 2.082), (-0.9643, -0.5709, 1.649), (-0.9546, -0.67, 1.152), (-0.9085, -0.605, 0.6413), (-0.8838, -0.4434, 0.2671), (-0.9178, -0.2172, 0.08872), (-0.9514, 0.0511, 0.0119), (-0.9546, 0.3261, 0.06464), (-0.9592, 0.5621, 0.2259), (-0.9819, 0.73, 0.6411)], [], [(17, 16, 12, 13), (19, 18, 5, 6), (20, 17, 13, 14), (21, 19, 6, 7), (22, 20, 14, 15), (23, 21, 7, 8), (25, 24, 0, 1), (24, 22, 15, 0), (26, 23, 8, 9), (27, 25, 1, 2), (28, 26, 9, 10), (29, 27, 2, 3), (30, 28, 10, 11), (31, 29, 3, 4), (16, 30, 11, 12), (18, 31, 4, 5), (79, 78, 31, 18), (86, 85, 30, 16), (78, 77, 29, 31), (85, 84, 28, 30), (77, 76, 27, 29), (84, 83, 26, 28), (76, 75, 25, 27), (83, 82, 23, 26), (74, 89, 22, 24), (75, 74, 24, 25), (82, 81, 21, 23), (89, 88, 20, 22), (81, 80, 19, 21), (88, 87, 17, 20), (80, 79, 18, 19), (87, 86, 16, 17), (36, 11, 10), (12, 11, 36), (12, 36, 13), (13, 36, 14), (14, 36, 15), (36, 33, 15), (36, 9, 33), (10, 9, 36), (15, 33, 0), (33, 32, 0), (8, 33, 9), (33, 8, 32), (8, 7, 32), (0, 32, 1), (32, 34, 1), (32, 7, 34), (7, 6, 34), (1, 34, 2), (34, 35, 2), (34, 6, 35), (6, 5, 35), (2, 35, 3), (3, 35, 4), (4, 35, 5), (54, 50, 49, 53), (56, 43, 42, 55), (57, 51, 50, 54), (58, 44, 43, 56), (59, 52, 51, 57), (60, 45, 44, 58), (62, 38, 37, 61), (61, 37, 52, 59), (63, 46, 45, 60), (64, 39, 38, 62), (65, 47, 46, 63), (66, 40, 39, 64), (67, 48, 47, 65), (68, 41, 40, 66), (53, 49, 48, 67), (55, 42, 41, 68), (79, 55, 68, 78), (86, 53, 67, 85), (78, 68, 66, 77), (85, 67, 65, 84), (77, 66, 64, 76), (84, 65, 63, 83), (76, 64, 62, 75), (83, 63, 60, 82), (74, 61, 59, 89), (75, 62, 61, 74), (82, 60, 58, 81), (89, 59, 57, 88), (81, 58, 56, 80), (88, 57, 54, 87), (80, 56, 55, 79), (87, 54, 53, 86), (73, 47, 48), (49, 73, 48), (49, 50, 73), (50, 51, 73), (51, 52, 73), (73, 52, 70), (73, 70, 46), (47, 73, 46), (52, 37, 70), (70, 37, 69), (45, 46, 70), (70, 69, 45), (45, 69, 44), (37, 38, 69), (69, 38, 71), (69, 71, 44), (44, 71, 43), (38, 39, 71), (71, 39, 72), (71, 72, 43), (43, 72, 42), (39, 40, 72), (40, 41, 72), (41, 42, 72)])
me_circle_006.polygons.foreach_set('use_smooth', [True] * 112)
_uv = me_circle_006.uv_layers.new(name='UVMap')
_uv.uv.foreach_set('vector', [0.2434, 0.5485, 0.2586, 0.5723, 0.2411, 0.5729, 0.2325, 0.5539, 0.0855, 0.6169, 0.0373, 0.5947, 0.05451, 0.5907, 0.09604, 0.6089, 0.2281, 0.5365, 0.2434, 0.5485, 0.2325, 0.5539, 0.2198, 0.5414, 0.1289, 0.629, 0.0855, 0.6169, 0.09604, 0.6089, 0.1312, 0.6209, 0.2028, 0.5262, 0.2281, 0.5365, 0.2198, 0.5414, 0.1962, 0.5319, 0.1678, 0.6291, 0.1289, 0.629, 0.1312, 0.6209, 0.1657, 0.6214, 0.1415, 0.52, 0.1742, 0.5199, 0.1713, 0.5273, 0.1445, 0.5298, 0.1742, 0.5199, 0.2028, 0.5262, 0.1962, 0.5319, 0.1713, 0.5273, 0.2041, 0.6216, 0.1678, 0.6291, 0.1657, 0.6214, 0.1988, 0.6146, 0.07565, 0.5341, 0.1415, 0.52, 0.1445, 0.5298, 0.08965, 0.5411, 0.229, 0.6113, 0.2041, 0.6216, 0.1988, 0.6146, 0.2214, 0.6055, 0.03483, 0.554, 0.07565, 0.5341, 0.08965, 0.5411, 0.04803, 0.5569, 0.2446, 0.5975, 0.229, 0.6113, 0.2214, 0.6055, 0.2336, 0.5923, 0.01841, 0.5737, 0.03483, 0.554, 0.04803, 0.5569, 0.04001, 0.5739, 0.2586, 0.5723, 0.2446, 0.5975, 0.2336, 0.5923, 0.2411, 0.5729, 0.0373, 0.5947, 0.01841, 0.5737, 0.04001, 0.5739, 0.05451, 0.5907, 0.03042, 0.5987, 0.005192, 0.5734, 0.01841, 0.5737, 0.0373, 0.5947, 0.2715, 0.5721, 0.2498, 0.6023, 0.2446, 0.5975, 0.2586, 0.5723, 0.005192, 0.5734, 0.02971, 0.5501, 0.03483, 0.554, 0.01841, 0.5737, 0.2498, 0.6023, 0.2323, 0.6163, 0.229, 0.6113, 0.2446, 0.5975, 0.02971, 0.5501, 0.07036, 0.529, 0.07565, 0.5341, 0.03483, 0.554, 0.2323, 0.6163, 0.2065, 0.627, 0.2041, 0.6216, 0.229, 0.6113, 0.07036, 0.529, 0.1399, 0.5128, 0.1415, 0.52, 0.07565, 0.5341, 0.2065, 0.627, 0.169, 0.6343, 0.1678, 0.6291, 0.2041, 0.6216, 0.1757, 0.5145, 0.206, 0.5219, 0.2028, 0.5262, 0.1742, 0.5199, 0.1399, 0.5128, 0.1757, 0.5145, 0.1742, 0.5199, 0.1415, 0.52, 0.169, 0.6343, 0.128, 0.6348, 0.1289, 0.629, 0.1678, 0.6291, 0.206, 0.5219, 0.2316, 0.5329, 0.2281, 0.5365, 0.2028, 0.5262, 0.128, 0.6348, 0.08077, 0.6232, 0.0855, 0.6169, 0.1289, 0.629, 0.2316, 0.5329, 0.2483, 0.5445, 0.2434, 0.5485, 0.2281, 0.5365, 0.08077, 0.6232, 0.03042, 0.5987, 0.0373, 0.5947, 0.0855, 0.6169, 0.2483, 0.5445, 0.2715, 0.5721, 0.2586, 0.5723, 0.2434, 0.5485, 0.2148, 0.5732, 0.2336, 0.5923, 0.2214, 0.6055, 0.2411, 0.5729, 0.2336, 0.5923, 0.2148, 0.5732, 0.2411, 0.5729, 0.2148, 0.5732, 0.2325, 0.5539, 0.2325, 0.5539, 0.2148, 0.5732, 0.2198, 0.5414, 0.2198, 0.5414, 0.2148, 0.5732, 0.1962, 0.5319, 0.2148, 0.5732, 0.1913, 0.5728, 0.1962, 0.5319, 0.2148, 0.5732, 0.1988, 0.6146, 0.1913, 0.5728, 0.2214, 0.6055, 0.1988, 0.6146, 0.2148, 0.5732, 0.1962, 0.5319, 0.1913, 0.5728, 0.1713, 0.5273, 0.1913, 0.5728, 0.1459, 0.5742, 0.1713, 0.5273, 0.1657, 0.6214, 0.1913, 0.5728, 0.1988, 0.6146, 0.1913, 0.5728, 0.1657, 0.6214, 0.1459, 0.5742, 0.1657, 0.6214, 0.1312, 0.6209, 0.1459, 0.5742, 0.1713, 0.5273, 0.1459, 0.5742, 0.1445, 0.5298, 0.1459, 0.5742, 0.09987, 0.5745, 0.1445, 0.5298, 0.1459, 0.5742, 0.1312, 0.6209, 0.09987, 0.5745, 0.1312, 0.6209, 0.09604, 0.6089, 0.09987, 0.5745, 0.1445, 0.5298, 0.09987, 0.5745, 0.08965, 0.5411, 0.09987, 0.5745, 0.07021, 0.573, 0.08965, 0.5411, 0.09987, 0.5745, 0.09604, 0.6089, 0.07021, 0.573, 0.09604, 0.6089, 0.05451, 0.5907, 0.07021, 0.573, 0.08965, 0.5411, 0.07021, 0.573, 0.04803, 0.5569, 0.04803, 0.5569, 0.07021, 0.573, 0.04001, 0.5739, 0.04001, 0.5739, 0.07021, 0.573, 0.05451, 0.5907, 0.252, 0.5389, 0.256, 0.5242, 0.2931, 0.5329, 0.2805, 0.5623, 0.07996, 0.6309, 0.0839, 0.6446, 0.03456, 0.6245, 0.02874, 0.6061, 0.233, 0.5282, 0.2323, 0.5182, 0.256, 0.5242, 0.252, 0.5389, 0.128, 0.6409, 0.129, 0.6501, 0.0839, 0.6446, 0.07996, 0.6309, 0.2075, 0.5169, 0.2067, 0.5079, 0.2323, 0.5182, 0.233, 0.5282, 0.1696, 0.6397, 0.1697, 0.6484, 0.129, 0.6501, 0.128, 0.6409, 0.1394, 0.5056, 0.1404, 0.495, 0.1764, 0.4996, 0.1766, 0.5087, 0.1766, 0.5087, 0.1764, 0.4996, 0.2067, 0.5079, 0.2075, 0.5169, 0.2075, 0.6331, 0.2066, 0.6425, 0.1697, 0.6484, 0.1696, 0.6397, 0.07014, 0.5221, 0.07738, 0.5076, 0.1404, 0.495, 0.1394, 0.5056, 0.2338, 0.6226, 0.2333, 0.6337, 0.2066, 0.6425, 0.2075, 0.6331, 0.02828, 0.5436, 0.03306, 0.5294, 0.07738, 0.5076, 0.07014, 0.5221, 0.2538, 0.6097, 0.257, 0.6264, 0.2333, 0.6337, 0.2338, 0.6226, 0.0002522, 0.562, 0.002699, 0.5291, 0.03306, 0.5294, 0.02828, 0.5436, 0.2802, 0.5823, 0.2931, 0.6113, 0.257, 0.6264, 0.2538, 0.6097, 0.02874, 0.6061, 0.03456, 0.6245, 0.0005899, 0.6168, 0.0002121, 0.5848, 0.03042, 0.5987, 0.02874, 0.6061, 0.0002121, 0.5848, 0.005192, 0.5734, 0.2715, 0.5721, 0.2802, 0.5823, 0.2538, 0.6097, 0.2498, 0.6023, 0.005192, 0.5734, 0.0002522, 0.562, 0.02828, 0.5436, 0.02971, 0.5501, 0.2498, 0.6023, 0.2538, 0.6097, 0.2338, 0.6226, 0.2323, 0.6163, 0.02971, 0.5501, 0.02828, 0.5436, 0.07014, 0.5221, 0.07036, 0.529, 0.2323, 0.6163, 0.2338, 0.6226, 0.2075, 0.6331, 0.2065, 0.627, 0.07036, 0.529, 0.07014, 0.5221, 0.1394, 0.5056, 0.1399, 0.5128, 0.2065, 0.627, 0.2075, 0.6331, 0.1696, 0.6397, 0.169, 0.6343, 0.1757, 0.5145, 0.1766, 0.5087, 0.2075, 0.5169, 0.206, 0.5219, 0.1399, 0.5128, 0.1394, 0.5056, 0.1766, 0.5087, 0.1757, 0.5145, 0.169, 0.6343, 0.1696, 0.6397, 0.128, 0.6409, 0.128, 0.6348, 0.206, 0.5219, 0.2075, 0.5169, 0.233, 0.5282, 0.2316, 0.5329, 0.128, 0.6348, 0.128, 0.6409, 0.07996, 0.6309, 0.08077, 0.6232, 0.2316, 0.5329, 0.233, 0.5282, 0.252, 0.5389, 0.2483, 0.5445, 0.08077, 0.6232, 0.07996, 0.6309, 0.02874, 0.6061, 0.03042, 0.5987, 0.2483, 0.5445, 0.252, 0.5389, 0.2805, 0.5623, 0.2715, 0.5721, 0.2793, 0.6738, 0.2333, 0.6337, 0.257, 0.6264, 0.2931, 0.6113, 0.2793, 0.6738, 0.257, 0.6264, 0.2931, 0.5329, 0.256, 0.5242, 0.2773, 0.4716, 0.256, 0.5242, 0.2323, 0.5182, 0.2773, 0.4716, 0.2323, 0.5182, 0.2067, 0.5079, 0.2773, 0.4716, 0.2773, 0.4716, 0.2067, 0.5079, 0.2373, 0.4414, 0.2793, 0.6738, 0.2408, 0.706, 0.2066, 0.6425, 0.2333, 0.6337, 0.2793, 0.6738, 0.2066, 0.6425, 0.2067, 0.5079, 0.1764, 0.4996, 0.2373, 0.4414, 0.2373, 0.4414, 0.1764, 0.4996, 0.1388, 0.4298, 0.1697, 0.6484, 0.2066, 0.6425, 0.2408, 0.706, 0.2408, 0.706, 0.1436, 0.7245, 0.1697, 0.6484, 0.1697, 0.6484, 0.1436, 0.7245, 0.129, 0.6501, 0.1764, 0.4996, 0.1404, 0.495, 0.1388, 0.4298, 0.1388, 0.4298, 0.1404, 0.495, 0.06391, 0.4612, 0.1436, 0.7245, 0.06214, 0.6893, 0.129, 0.6501, 0.129, 0.6501, 0.06214, 0.6893, 0.0839, 0.6446, 0.1404, 0.495, 0.07738, 0.5076, 0.06391, 0.4612, 0.06391, 0.4612, 0.07738, 0.5076, 0.03029, 0.4911, 0.06214, 0.6893, 0.02498, 0.6598, 0.0839, 0.6446, 0.0839, 0.6446, 0.02498, 0.6598, 0.03456, 0.6245, 0.07738, 0.5076, 0.03306, 0.5294, 0.03029, 0.4911, 0.03306, 0.5294, 0.002699, 0.5291, 0.03029, 0.4911, 0.0005899, 0.6168, 0.03456, 0.6245, 0.02498, 0.6598])
me_circle_006.materials.append(mat_hive)
me_circle_006.use_remesh_fix_poles = True
me_circle_006.use_remesh_preserve_attributes = False
me_circle_006.use_mirror_vertex_groups = False
me_circle_006.update()
me_circle_007 = bpy.data.meshes.new('Circle.007')
me_circle_007.from_pydata([(-1.438, 0.6486, 0.9003), (-1.419, 0.5909, 1.175), (-1.386, 0.451, 1.391), (-1.363, 0.3049, 1.632), (-1.362, 0.1634, 1.747), (-1.362, 0.01907, 1.701), (-1.36, -0.1188, 1.459), (-1.361, -0.2112, 1.144), (-1.361, -0.2433, 0.8162), (-1.361, -0.2111, 0.4952), (-1.36, -0.1188, 0.264), (-1.361, 0.01965, 0.172), (-1.363, 0.1842, 0.1426), (-1.371, 0.3513, 0.1835), (-1.385, 0.4968, 0.2913), (-1.415, 0.6047, 0.5556), (-1.316, 0.1827, 0.04437), (-1.32, 0.369, 0.0858), (-1.32, 0.00884, 1.792), (-1.316, -0.1551, 1.53), (-1.332, 0.5313, 0.2033), (-1.316, -0.2618, 1.178), (-1.365, 0.6522, 0.4996), (-1.316, -0.2984, 0.8071), (-1.392, 0.7027, 0.8907), (-1.373, 0.6314, 1.188), (-1.316, -0.2618, 0.4457), (-1.338, 0.4713, 1.427), (-1.316, -0.1575, 0.185), (-1.318, 0.3195, 1.726), (-1.316, -0.001483, 0.08077), (-1.318, 0.167, 1.857), (-1.435, 0.2025, 1.007), (-1.418, 0.1994, 0.5876), (-1.397, 0.179, 1.37), (-1.378, 0.1651, 1.547), (-1.393, 0.1913, 0.364), (-1.252, 0.6446, 0.8918), (-1.238, 0.5749, 1.142), (-1.211, 0.4261, 1.34), (-1.187, 0.2808, 1.582), (-1.185, 0.1504, 1.705), (-1.186, 0.01772, 1.669), (-1.183, -0.118, 1.457), (-1.182, -0.2112, 1.144), (-1.183, -0.2435, 0.8157), (-1.182, -0.2112, 0.495), (-1.182, -0.1188, 0.264), (-1.183, 0.01952, 0.1717), (-1.185, 0.1837, 0.1415), (-1.191, 0.3503, 0.1813), (-1.204, 0.4951, 0.2878), (-1.232, 0.6019, 0.5495), (-1.227, 0.1827, 0.04425), (-1.231, 0.3687, 0.0851), (-1.232, 0.01069, 1.773), (-1.228, -0.1523, 1.527), (-1.242, 0.5306, 0.2019), (-1.227, -0.2618, 1.178), (-1.273, 0.6509, 0.4968), (-1.227, -0.2984, 0.8071), (-1.299, 0.7007, 0.8864), (-1.284, 0.6225, 1.17), (-1.227, -0.2618, 0.4457), (-1.252, 0.4576, 1.399), (-1.227, -0.1575, 0.185), (-1.23, 0.3073, 1.701), (-1.227, -0.001483, 0.08077), (-1.23, 0.1624, 1.834), (-1.18, 0.1995, 1.001), (-1.185, 0.1969, 0.5823), (-1.168, 0.1627, 1.336), (-1.169, 0.1461, 1.507), (-1.18, 0.1897, 0.3607), (-1.345, 0.7155, 0.8865), (-1.328, 0.6381, 1.184), (-1.294, 0.4713, 1.426), (-1.274, 0.3194, 1.742), (-1.274, 0.1672, 1.876), (-1.277, 0.008085, 1.807), (-1.273, -0.1619, 1.545), (-1.271, -0.2746, 1.186), (-1.271, -0.3123, 0.805), (-1.271, -0.2746, 0.4332), (-1.271, -0.1674, 0.165), (-1.271, -0.006792, 0.05776), (-1.271, 0.1826, 0.02008), (-1.275, 0.3736, 0.06122), (-1.286, 0.5398, 0.1806), (-1.318, 0.6637, 0.4843)], [], [(17, 16, 12, 13), (19, 18, 5, 6), (20, 17, 13, 14), (21, 19, 6, 7), (22, 20, 14, 15), (23, 21, 7, 8), (25, 24, 0, 1), (24, 22, 15, 0), (26, 23, 8, 9), (27, 25, 1, 2), (28, 26, 9, 10), (29, 27, 2, 3), (30, 28, 10, 11), (31, 29, 3, 4), (16, 30, 11, 12), (18, 31, 4, 5), (79, 78, 31, 18), (86, 85, 30, 16), (78, 77, 29, 31), (85, 84, 28, 30), (77, 76, 27, 29), (84, 83, 26, 28), (76, 75, 25, 27), (83, 82, 23, 26), (74, 89, 22, 24), (75, 74, 24, 25), (82, 81, 21, 23), (89, 88, 20, 22), (81, 80, 19, 21), (88, 87, 17, 20), (80, 79, 18, 19), (87, 86, 16, 17), (36, 11, 10), (12, 11, 36), (12, 36, 13), (13, 36, 14), (14, 36, 15), (36, 33, 15), (36, 9, 33), (10, 9, 36), (15, 33, 0), (33, 32, 0), (8, 33, 9), (33, 8, 32), (8, 7, 32), (0, 32, 1), (32, 34, 1), (32, 7, 34), (7, 6, 34), (1, 34, 2), (34, 35, 2), (34, 6, 35), (6, 5, 35), (2, 35, 3), (3, 35, 4), (4, 35, 5), (54, 50, 49, 53), (56, 43, 42, 55), (57, 51, 50, 54), (58, 44, 43, 56), (59, 52, 51, 57), (60, 45, 44, 58), (62, 38, 37, 61), (61, 37, 52, 59), (63, 46, 45, 60), (64, 39, 38, 62), (65, 47, 46, 63), (66, 40, 39, 64), (67, 48, 47, 65), (68, 41, 40, 66), (53, 49, 48, 67), (55, 42, 41, 68), (79, 55, 68, 78), (86, 53, 67, 85), (78, 68, 66, 77), (85, 67, 65, 84), (77, 66, 64, 76), (84, 65, 63, 83), (76, 64, 62, 75), (83, 63, 60, 82), (74, 61, 59, 89), (75, 62, 61, 74), (82, 60, 58, 81), (89, 59, 57, 88), (81, 58, 56, 80), (88, 57, 54, 87), (80, 56, 55, 79), (87, 54, 53, 86), (73, 47, 48), (49, 73, 48), (49, 50, 73), (50, 51, 73), (51, 52, 73), (73, 52, 70), (73, 70, 46), (47, 73, 46), (52, 37, 70), (70, 37, 69), (45, 46, 70), (70, 69, 45), (45, 69, 44), (37, 38, 69), (69, 38, 71), (69, 71, 44), (44, 71, 43), (38, 39, 71), (71, 39, 72), (71, 72, 43), (43, 72, 42), (39, 40, 72), (40, 41, 72), (41, 42, 72)])
me_circle_007.polygons.foreach_set('use_smooth', [True] * 112)
_uv = me_circle_007.uv_layers.new(name='UVMap')
_uv.uv.foreach_set('vector', [0.7898, 0.7413, 0.7781, 0.7244, 0.7911, 0.7242, 0.7977, 0.7374, 0.9036, 0.6938, 0.9262, 0.7079, 0.9179, 0.7099, 0.897, 0.6982, 0.8013, 0.7497, 0.7898, 0.7413, 0.7977, 0.7374, 0.8072, 0.7461, 0.873, 0.6847, 0.9036, 0.6938, 0.897, 0.6982, 0.87, 0.6905, 0.8211, 0.7567, 0.8013, 0.7497, 0.8072, 0.7461, 0.8253, 0.7524, 0.842, 0.6837, 0.873, 0.6847, 0.87, 0.6905, 0.8433, 0.6894, 0.8687, 0.7596, 0.8472, 0.7603, 0.8484, 0.7555, 0.868, 0.755, 0.8472, 0.7603, 0.8211, 0.7567, 0.8253, 0.7524, 0.8484, 0.7555, 0.8151, 0.6899, 0.842, 0.6837, 0.8433, 0.6894, 0.8193, 0.6943, 0.8934, 0.7535, 0.8687, 0.7596, 0.868, 0.755, 0.8889, 0.749, 0.7982, 0.6981, 0.8151, 0.6899, 0.8193, 0.6943, 0.8036, 0.7015, 0.9229, 0.7375, 0.8934, 0.7535, 0.8889, 0.749, 0.913, 0.7356, 0.7883, 0.707, 0.7982, 0.6981, 0.8036, 0.7015, 0.7958, 0.7105, 0.9364, 0.7215, 0.9229, 0.7375, 0.913, 0.7356, 0.9236, 0.7221, 0.7781, 0.7244, 0.7883, 0.707, 0.7958, 0.7105, 0.7911, 0.7242, 0.9262, 0.7079, 0.9364, 0.7215, 0.9236, 0.7221, 0.9179, 0.7099, 0.9298, 0.7053, 0.9439, 0.7213, 0.9364, 0.7215, 0.9262, 0.7079, 0.7694, 0.7247, 0.7847, 0.7043, 0.7883, 0.707, 0.7781, 0.7244, 0.9439, 0.7213, 0.9272, 0.7402, 0.9229, 0.7375, 0.9364, 0.7215, 0.7847, 0.7043, 0.796, 0.6956, 0.7982, 0.6981, 0.7883, 0.707, 0.9272, 0.7402, 0.8952, 0.7577, 0.8934, 0.7535, 0.9229, 0.7375, 0.796, 0.6956, 0.8133, 0.6868, 0.8151, 0.6899, 0.7982, 0.6981, 0.8952, 0.7577, 0.8689, 0.7632, 0.8687, 0.7596, 0.8934, 0.7535, 0.8133, 0.6868, 0.8415, 0.6798, 0.842, 0.6837, 0.8151, 0.6899, 0.8465, 0.7637, 0.8192, 0.7598, 0.8211, 0.7567, 0.8472, 0.7603, 0.8689, 0.7632, 0.8465, 0.7637, 0.8472, 0.7603, 0.8687, 0.7596, 0.8415, 0.6798, 0.8742, 0.6807, 0.873, 0.6847, 0.842, 0.6837, 0.8192, 0.7598, 0.799, 0.7523, 0.8013, 0.7497, 0.8211, 0.7567, 0.8742, 0.6807, 0.9062, 0.6904, 0.9036, 0.6938, 0.873, 0.6847, 0.799, 0.7523, 0.7862, 0.7441, 0.7898, 0.7413, 0.8013, 0.7497, 0.9062, 0.6904, 0.9298, 0.7053, 0.9262, 0.7079, 0.9036, 0.6938, 0.7862, 0.7441, 0.7694, 0.7247, 0.7781, 0.7244, 0.7898, 0.7413, 0.8102, 0.724, 0.7958, 0.7105, 0.8036, 0.7015, 0.7911, 0.7242, 0.7958, 0.7105, 0.8102, 0.724, 0.7911, 0.7242, 0.8102, 0.724, 0.7977, 0.7374, 0.7977, 0.7374, 0.8102, 0.724, 0.8072, 0.7461, 0.8072, 0.7461, 0.8102, 0.724, 0.8253, 0.7524, 0.8102, 0.724, 0.827, 0.724, 0.8253, 0.7524, 0.8102, 0.724, 0.8193, 0.6943, 0.827, 0.724, 0.8036, 0.7015, 0.8193, 0.6943, 0.8102, 0.724, 0.8253, 0.7524, 0.827, 0.724, 0.8484, 0.7555, 0.827, 0.724, 0.8588, 0.7244, 0.8484, 0.7555, 0.8433, 0.6894, 0.827, 0.724, 0.8193, 0.6943, 0.827, 0.724, 0.8433, 0.6894, 0.8588, 0.7244, 0.8433, 0.6894, 0.87, 0.6905, 0.8588, 0.7244, 0.8484, 0.7555, 0.8588, 0.7244, 0.868, 0.755, 0.8588, 0.7244, 0.8896, 0.724, 0.868, 0.755, 0.8588, 0.7244, 0.87, 0.6905, 0.8896, 0.724, 0.87, 0.6905, 0.897, 0.6982, 0.8896, 0.724, 0.868, 0.755, 0.8896, 0.724, 0.8889, 0.749, 0.8896, 0.724, 0.9052, 0.7231, 0.8889, 0.749, 0.8896, 0.724, 0.897, 0.6982, 0.9052, 0.7231, 0.897, 0.6982, 0.9179, 0.7099, 0.9052, 0.7231, 0.8889, 0.749, 0.9052, 0.7231, 0.913, 0.7356, 0.913, 0.7356, 0.9052, 0.7231, 0.9236, 0.7221, 0.9236, 0.7221, 0.9052, 0.7231, 0.9179, 0.7099, 0.7837, 0.7482, 0.7815, 0.7589, 0.755, 0.7504, 0.7635, 0.731, 0.9069, 0.6859, 0.9049, 0.6775, 0.9291, 0.6886, 0.9312, 0.7002, 0.7981, 0.7557, 0.7992, 0.763, 0.7815, 0.7589, 0.7837, 0.7482, 0.8743, 0.6765, 0.873, 0.6694, 0.9049, 0.6775, 0.9069, 0.6859, 0.8187, 0.7633, 0.82, 0.7693, 0.7992, 0.763, 0.7981, 0.7557, 0.8411, 0.6758, 0.8411, 0.6695, 0.873, 0.6694, 0.8743, 0.6765, 0.8689, 0.7671, 0.869, 0.7731, 0.8464, 0.7728, 0.8462, 0.7672, 0.8462, 0.7672, 0.8464, 0.7728, 0.82, 0.7693, 0.8187, 0.7633, 0.8126, 0.6832, 0.8132, 0.6764, 0.8411, 0.6695, 0.8411, 0.6758, 0.8958, 0.7631, 0.8947, 0.7717, 0.869, 0.7731, 0.8689, 0.7671, 0.7949, 0.6923, 0.7947, 0.6849, 0.8132, 0.6764, 0.8126, 0.6832, 0.9286, 0.7464, 0.9258, 0.7605, 0.8947, 0.7717, 0.8958, 0.7631, 0.7819, 0.7004, 0.7785, 0.6901, 0.7947, 0.6849, 0.7949, 0.6923, 0.9475, 0.7299, 0.9489, 0.7511, 0.9258, 0.7605, 0.9286, 0.7464, 0.763, 0.7187, 0.7527, 0.6997, 0.7785, 0.6901, 0.7819, 0.7004, 0.9312, 0.7002, 0.9291, 0.6886, 0.9489, 0.6896, 0.9481, 0.7124, 0.9298, 0.7053, 0.9312, 0.7002, 0.9481, 0.7124, 0.9439, 0.7213, 0.7694, 0.7247, 0.763, 0.7187, 0.7819, 0.7004, 0.7847, 0.7043, 0.9439, 0.7213, 0.9475, 0.7299, 0.9286, 0.7464, 0.9272, 0.7402, 0.7847, 0.7043, 0.7819, 0.7004, 0.7949, 0.6923, 0.796, 0.6956, 0.9272, 0.7402, 0.9286, 0.7464, 0.8958, 0.7631, 0.8952, 0.7577, 0.796, 0.6956, 0.7949, 0.6923, 0.8126, 0.6832, 0.8133, 0.6868, 0.8952, 0.7577, 0.8958, 0.7631, 0.8689, 0.7671, 0.8689, 0.7632, 0.8133, 0.6868, 0.8126, 0.6832, 0.8411, 0.6758, 0.8415, 0.6798, 0.8465, 0.7637, 0.8462, 0.7672, 0.8187, 0.7633, 0.8192, 0.7598, 0.8689, 0.7632, 0.8689, 0.7671, 0.8462, 0.7672, 0.8465, 0.7637, 0.8415, 0.6798, 0.8411, 0.6758, 0.8743, 0.6765, 0.8742, 0.6807, 0.8192, 0.7598, 0.8187, 0.7633, 0.7981, 0.7557, 0.799, 0.7523, 0.8742, 0.6807, 0.8743, 0.6765, 0.9069, 0.6859, 0.9062, 0.6904, 0.799, 0.7523, 0.7981, 0.7557, 0.7837, 0.7482, 0.7862, 0.7441, 0.9062, 0.6904, 0.9069, 0.6859, 0.9312, 0.7002, 0.9298, 0.7053, 0.7862, 0.7441, 0.7837, 0.7482, 0.7635, 0.731, 0.7694, 0.7247, 0.76, 0.6524, 0.7947, 0.6849, 0.7785, 0.6901, 0.7527, 0.6997, 0.76, 0.6524, 0.7785, 0.6901, 0.755, 0.7504, 0.7815, 0.7589, 0.7674, 0.7958, 0.7815, 0.7589, 0.7992, 0.763, 0.7674, 0.7958, 0.7992, 0.763, 0.82, 0.7693, 0.7674, 0.7958, 0.7674, 0.7958, 0.82, 0.7693, 0.7986, 0.8171, 0.76, 0.6524, 0.7899, 0.6239, 0.8132, 0.6764, 0.7947, 0.6849, 0.76, 0.6524, 0.8132, 0.6764, 0.82, 0.7693, 0.8464, 0.7728, 0.7986, 0.8171, 0.7986, 0.8171, 0.8464, 0.7728, 0.8686, 0.8233, 0.8411, 0.6695, 0.8132, 0.6764, 0.7899, 0.6239, 0.7899, 0.6239, 0.8651, 0.6097, 0.8411, 0.6695, 0.8411, 0.6695, 0.8651, 0.6097, 0.873, 0.6694, 0.8464, 0.7728, 0.869, 0.7731, 0.8686, 0.8233, 0.8686, 0.8233, 0.869, 0.7731, 0.9181, 0.7977, 0.8651, 0.6097, 0.9181, 0.6369, 0.873, 0.6694, 0.873, 0.6694, 0.9181, 0.6369, 0.9049, 0.6775, 0.869, 0.7731, 0.8947, 0.7717, 0.9181, 0.7977, 0.9181, 0.7977, 0.8947, 0.7717, 0.937, 0.7797, 0.9181, 0.6369, 0.936, 0.6595, 0.9049, 0.6775, 0.9049, 0.6775, 0.936, 0.6595, 0.9291, 0.6886, 0.8947, 0.7717, 0.9258, 0.7605, 0.937, 0.7797, 0.9258, 0.7605, 0.9489, 0.7511, 0.937, 0.7797, 0.9489, 0.6896, 0.9291, 0.6886, 0.936, 0.6595])
me_circle_007.materials.append(mat_hive)
me_circle_007.use_remesh_fix_poles = True
me_circle_007.use_remesh_preserve_attributes = False
me_circle_007.use_mirror_vertex_groups = False
me_circle_007.update()

# ---- objects
ob_comb1 = bpy.data.objects.new('Comb1', me_circle_001)
ob_comb2 = bpy.data.objects.new('Comb2', me_circle_002)
ob_comb3 = bpy.data.objects.new('Comb3', me_circle_003)
ob_comb4 = bpy.data.objects.new('Comb4', me_circle_004)
ob_comb5 = bpy.data.objects.new('Comb5', me_circle_005)
ob_comb6 = bpy.data.objects.new('Comb6', me_circle_006)
ob_comb7 = bpy.data.objects.new('Comb7', me_circle_007)

# ---- transforms, parenting, visibility, modifiers, constraints
ob_comb1.location = (0.0, 0.0, 0.0)
ob_comb1.lineart.crease_threshold = 0.0
_m = ob_comb1.modifiers.new('Subdivision', 'SUBSURF')
_m.uv_smooth = 'PRESERVE_CORNERS'
_m.levels = 0
ob_comb2.location = (0.0, 0.0, 0.0)
ob_comb2.lineart.crease_threshold = 0.0
_m = ob_comb2.modifiers.new('Subdivision', 'SUBSURF')
_m.uv_smooth = 'PRESERVE_CORNERS'
_m.levels = 0
ob_comb3.location = (0.0, 0.0, 0.0)
ob_comb3.lineart.crease_threshold = 0.0
_m = ob_comb3.modifiers.new('Subdivision', 'SUBSURF')
_m.uv_smooth = 'PRESERVE_CORNERS'
_m.levels = 0
ob_comb4.location = (0.0, 0.0, 0.0)
ob_comb4.lineart.crease_threshold = 0.0
_m = ob_comb4.modifiers.new('Subdivision', 'SUBSURF')
_m.uv_smooth = 'PRESERVE_CORNERS'
_m.levels = 0
ob_comb5.location = (0.0, 0.0, 0.0)
ob_comb5.lineart.crease_threshold = 0.0
_m = ob_comb5.modifiers.new('Subdivision', 'SUBSURF')
_m.uv_smooth = 'PRESERVE_CORNERS'
_m.levels = 0
ob_comb6.location = (0.0, 0.0, 0.0)
ob_comb6.lineart.crease_threshold = 0.0
_m = ob_comb6.modifiers.new('Subdivision', 'SUBSURF')
_m.uv_smooth = 'PRESERVE_CORNERS'
_m.levels = 0
ob_comb7.location = (0.0, 0.0, 0.0)
ob_comb7.lineart.crease_threshold = 0.0
_m = ob_comb7.modifiers.new('Subdivision', 'SUBSURF')
_m.uv_smooth = 'PRESERVE_CORNERS'
_m.levels = 0

# ---- collection membership
col_collection.objects.link(ob_comb1)
col_collection.objects.link(ob_comb2)
col_collection.objects.link(ob_comb3)
col_collection.objects.link(ob_comb4)
col_collection.objects.link(ob_comb5)
col_collection.objects.link(ob_comb6)
col_collection.objects.link(ob_comb7)

# ---- scene / render settings (as saved in the file)
scene.frame_start = 1; scene.frame_end = 250; scene.frame_set(1)
scene.render.engine = 'BLENDER_EEVEE_NEXT'
scene.cycles.use_denoising = False
scene.cycles.samples = 128
scene.cycles.sampling_pattern = 'TABULATED_SOBOL'
scene.cycles.use_adaptive_sampling = False
scene.cycles.use_light_tree = False
scene.view_settings.view_transform = 'Filmic'
bpy.context.view_layer.update()

# ---- added for rendering (the .blend has no active camera and no usable light): camera, sun
cam_auto = bpy.data.cameras.new('AutoCamera')
cam_auto.lens = 50.0
cam_auto.sensor_width = 36.0
cam_auto.clip_end = 1000.0
ob_auto_camera = bpy.data.objects.new('AutoCamera', cam_auto)
scene.collection.objects.link(ob_auto_camera)
ob_auto_camera.location = (4.79223, -5.75472, 5.81674)
ob_auto_camera.rotation_euler = (1.09748, -7.21219e-08, 0.694738)
scene.camera = ob_auto_camera
light_auto_sun = bpy.data.lights.new('AutoSun', 'SUN')
light_auto_sun.energy = 3.0
light_auto_sun.angle = 0.0523599
ob_auto_sun = bpy.data.objects.new('AutoSun', light_auto_sun)
scene.collection.objects.link(ob_auto_sun)
ob_auto_sun.rotation_euler = (0.872665, 0.174533, 0.523599)
bpy.context.view_layer.update()
